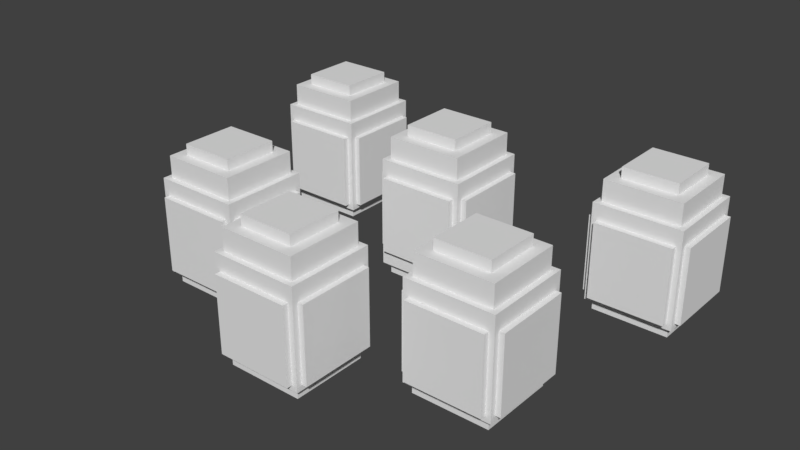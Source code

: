 # Source: Exeggcute.blend  (saved by Blender 2.77.0; exported with 4.5.12 LTS)
import bpy
from mathutils import Matrix  # noqa: F401  (used for matrix-valued properties, if any)

bpy.ops.wm.read_factory_settings(use_empty=True)
scene = bpy.context.scene
scene.name = 'Scene'

# ---- collections
col_collection_1 = bpy.data.collections.new('Collection 1'); scene.collection.children.link(col_collection_1)

# ---- world
world_world = bpy.data.worlds.new('World'); scene.world = world_world
world_world.color = (0.05088, 0.05088, 0.05088)
world_world.use_sun_shadow = False
world_world.sun_shadow_jitter_overblur = 0.0
world_world.cycles.sampling_method = 'MANUAL'

# ---- meshes
me_rear_eggbottom = bpy.data.meshes.new('Rear eggbottom')
me_rear_eggbottom.from_pydata([(0.2188, -0.03125, -0.2188), (-0.2188, -0.03125, -0.2188), (-0.2188, 0.03125, -0.2188), (0.2188, 0.03125, -0.2188), (-0.2188, -0.03125, 0.2188), (0.2188, -0.03125, 0.2188), (0.2188, 0.03125, 0.2188), (-0.2188, 0.03125, 0.2188)], [], [(0, 1, 2, 3), (4, 5, 6, 7), (3, 2, 7, 6), (5, 4, 1, 0), (5, 0, 3, 6), (1, 4, 7, 2)])
_uv = me_rear_eggbottom.uv_layers.new(name='UVMap')
_uv.uv.foreach_set('vector', [0.6406, 0.875, 0.75, 0.875, 0.75, 0.8906, 0.6406, 0.8906, 0.8594, 0.875, 0.9688, 0.875, 0.9688, 0.8906, 0.8594, 0.8906, 0.6406, 0.8906, 0.75, 0.8906, 0.75, 1.0, 0.6406, 1.0, 0.75, 0.8906, 0.8594, 0.8906, 0.8594, 1.0, 0.75, 1.0, 0.5312, 0.875, 0.6406, 0.875, 0.6406, 0.8906, 0.5312, 0.8906, 0.75, 0.875, 0.8594, 0.875, 0.8594, 0.8906, 0.75, 0.8906])
me_rear_eggbottom.use_remesh_preserve_volume = False
me_rear_eggbottom.use_remesh_preserve_attributes = False
me_rear_eggbottom.use_mirror_vertex_groups = False
me_rear_eggbottom.update()
me_rear_side_back = bpy.data.meshes.new('Rear side back')
me_rear_side_back.from_pydata([(0.2188, -0.2188, -0.03125), (-0.2188, -0.2188, -0.03125), (-0.2188, 0.2188, -0.03125), (0.2188, 0.2188, -0.03125), (-0.2188, -0.2188, 0.03125), (0.2188, -0.2188, 0.03125), (0.2188, 0.2188, 0.03125), (-0.2188, 0.2188, 0.03125)], [], [(0, 1, 2, 3), (4, 5, 6, 7), (3, 2, 7, 6), (5, 4, 1, 0), (5, 0, 3, 6), (1, 4, 7, 2)])
_uv = me_rear_side_back.uv_layers.new(name='UVMap')
_uv.uv.foreach_set('vector', [0.2656, 0.3594, 0.375, 0.3594, 0.375, 0.4688, 0.2656, 0.4688, 0.3906, 0.3594, 0.5, 0.3594, 0.5, 0.4688, 0.3906, 0.4688, 0.2656, 0.4688, 0.375, 0.4688, 0.375, 0.4844, 0.2656, 0.4844, 0.375, 0.4688, 0.4844, 0.4688, 0.4844, 0.4844, 0.375, 0.4844, 0.25, 0.3594, 0.2656, 0.3594, 0.2656, 0.4688, 0.25, 0.4688, 0.375, 0.3594, 0.3906, 0.3594, 0.3906, 0.4688, 0.375, 0.4688])
me_rear_side_back.use_remesh_preserve_volume = False
me_rear_side_back.use_remesh_preserve_attributes = False
me_rear_side_back.use_mirror_vertex_groups = False
me_rear_side_back.update()
me_rear_rear_side_l = bpy.data.meshes.new('Rear rear side L')
me_rear_rear_side_l.from_pydata([(0.03125, -0.2188, -0.2188), (-0.03125, -0.2188, -0.2188), (-0.03125, 0.2188, -0.2188), (0.03125, 0.2188, -0.2188), (-0.03125, -0.2188, 0.2188), (0.03125, -0.2188, 0.2188), (0.03125, 0.2188, 0.2188), (-0.03125, 0.2188, 0.2188)], [], [(0, 1, 2, 3), (4, 5, 6, 7), (3, 2, 7, 6), (5, 4, 1, 0), (5, 0, 3, 6), (1, 4, 7, 2)])
_uv = me_rear_rear_side_l.uv_layers.new(name='UVMap')
_uv.uv.foreach_set('vector', [0.1094, 0.2656, 0.125, 0.2656, 0.125, 0.375, 0.1094, 0.375, 0.2344, 0.2656, 0.25, 0.2656, 0.25, 0.375, 0.2344, 0.375, 0.1094, 0.375, 0.125, 0.375, 0.125, 0.4844, 0.1094, 0.4844, 0.125, 0.375, 0.1406, 0.375, 0.1406, 0.4844, 0.125, 0.4844, 0.0, 0.2656, 0.1094, 0.2656, 0.1094, 0.375, 0.0, 0.375, 0.125, 0.2656, 0.2344, 0.2656, 0.2344, 0.375, 0.125, 0.375])
me_rear_rear_side_l.use_remesh_preserve_volume = False
me_rear_rear_side_l.use_remesh_preserve_attributes = False
me_rear_rear_side_l.use_mirror_vertex_groups = False
me_rear_rear_side_l.update()
me_rear_rear_face = bpy.data.meshes.new('Rear rear face')
me_rear_rear_face.from_pydata([(0.2188, -0.2188, -0.03125), (-0.2188, -0.2188, -0.03125), (-0.2188, 0.2188, -0.03125), (0.2188, 0.2188, -0.03125), (-0.2188, -0.2188, 0.03125), (0.2188, -0.2188, 0.03125), (0.2188, 0.2188, 0.03125), (-0.2188, 0.2188, 0.03125)], [], [(0, 1, 2, 3), (4, 5, 6, 7), (3, 2, 7, 6), (5, 4, 1, 0), (5, 0, 3, 6), (1, 4, 7, 2)])
_uv = me_rear_rear_face.uv_layers.new(name='UVMap')
_uv.uv.foreach_set('vector', [0.5156, 0.1094, 0.625, 0.1094, 0.625, 0.2188, 0.5156, 0.2188, 0.6406, 0.1094, 0.75, 0.1094, 0.75, 0.2188, 0.6406, 0.2188, 0.5156, 0.2188, 0.625, 0.2188, 0.625, 0.2344, 0.5156, 0.2344, 0.625, 0.2188, 0.7344, 0.2188, 0.7344, 0.2344, 0.625, 0.2344, 0.5, 0.1094, 0.5156, 0.1094, 0.5156, 0.2188, 0.5, 0.2188, 0.625, 0.1094, 0.6406, 0.1094, 0.6406, 0.2188, 0.625, 0.2188])
me_rear_rear_face.use_remesh_preserve_volume = False
me_rear_rear_face.use_remesh_preserve_attributes = False
me_rear_rear_face.use_mirror_vertex_groups = False
me_rear_rear_face.update()
me_rear_egg_top = bpy.data.meshes.new('Rear egg top')
me_rear_egg_top.from_pydata([(0.2188, -0.0625, -0.2188), (-0.2188, -0.0625, -0.2188), (-0.2188, 0.0625, -0.2188), (0.2188, 0.0625, -0.2188), (-0.2188, -0.0625, 0.2188), (0.2188, -0.0625, 0.2188), (0.2188, 0.0625, 0.2188), (-0.2188, 0.0625, 0.2188)], [], [(0, 1, 2, 3), (4, 5, 6, 7), (3, 2, 7, 6), (5, 4, 1, 0), (5, 0, 3, 6), (1, 4, 7, 2)])
_uv = me_rear_egg_top.uv_layers.new(name='UVMap')
_uv.uv.foreach_set('vector', [0.1094, 0.5781, 0.2188, 0.5781, 0.2188, 0.6094, 0.1094, 0.6094, 0.3281, 0.5781, 0.4375, 0.5781, 0.4375, 0.6094, 0.3281, 0.6094, 0.1094, 0.6094, 0.2188, 0.6094, 0.2188, 0.7188, 0.1094, 0.7188, 0.2188, 0.6094, 0.3281, 0.6094, 0.3281, 0.7188, 0.2188, 0.7188, 0.0, 0.5781, 0.1094, 0.5781, 0.1094, 0.6094, 0.0, 0.6094, 0.2188, 0.5781, 0.3281, 0.5781, 0.3281, 0.6094, 0.2188, 0.6094])
me_rear_egg_top.use_remesh_preserve_volume = False
me_rear_egg_top.use_remesh_preserve_attributes = False
me_rear_egg_top.use_mirror_vertex_groups = False
me_rear_egg_top.update()
me_rear_egg_part = bpy.data.meshes.new('Rear egg part')
me_rear_egg_part.from_pydata([(0.25, -0.2812, -0.25), (-0.25, -0.2812, -0.25), (-0.25, 0.2812, -0.25), (0.25, 0.2812, -0.25), (-0.25, -0.2812, 0.25), (0.25, -0.2812, 0.25), (0.25, 0.2812, 0.25), (-0.25, 0.2812, 0.25)], [], [(0, 1, 2, 3), (4, 5, 6, 7), (3, 2, 7, 6), (5, 4, 1, 0), (5, 0, 3, 6), (1, 4, 7, 2)])
_uv = me_rear_egg_part.uv_layers.new(name='UVMap')
_uv.uv.foreach_set('vector', [0.125, 0.0, 0.25, 0.0, 0.25, 0.1406, 0.125, 0.1406, 0.375, 0.0, 0.5, 0.0, 0.5, 0.1406, 0.375, 0.1406, 0.125, 0.1406, 0.25, 0.1406, 0.25, 0.2656, 0.125, 0.2656, 0.25, 0.1406, 0.375, 0.1406, 0.375, 0.2656, 0.25, 0.2656, 0.0, 0.0, 0.125, 0.0, 0.125, 0.1406, 0.0, 0.1406, 0.25, 0.0, 0.375, 0.0, 0.375, 0.1406, 0.25, 0.1406])
me_rear_egg_part.use_remesh_preserve_volume = False
me_rear_egg_part.use_remesh_preserve_attributes = False
me_rear_egg_part.use_mirror_vertex_groups = False
me_rear_egg_part.update()
me_rear_side_r = bpy.data.meshes.new('Rear side R')
me_rear_side_r.from_pydata([(0.03125, -0.2188, -0.2188), (-0.03125, -0.2188, -0.2188), (-0.03125, 0.2188, -0.2188), (0.03125, 0.2188, -0.2188), (-0.03125, -0.2188, 0.2188), (0.03125, -0.2188, 0.2188), (0.03125, 0.2188, 0.2188), (-0.03125, 0.2188, 0.2188)], [], [(0, 1, 2, 3), (4, 5, 6, 7), (3, 2, 7, 6), (5, 4, 1, 0), (5, 0, 3, 6), (1, 4, 7, 2)])
_uv = me_rear_side_r.uv_layers.new(name='UVMap')
_uv.uv.foreach_set('vector', [0.1094, 0.2656, 0.125, 0.2656, 0.125, 0.375, 0.1094, 0.375, 0.2344, 0.2656, 0.25, 0.2656, 0.25, 0.375, 0.2344, 0.375, 0.1094, 0.375, 0.125, 0.375, 0.125, 0.4844, 0.1094, 0.4844, 0.125, 0.375, 0.1406, 0.375, 0.1406, 0.4844, 0.125, 0.4844, 0.0, 0.2656, 0.1094, 0.2656, 0.1094, 0.375, 0.0, 0.375, 0.125, 0.2656, 0.2344, 0.2656, 0.2344, 0.375, 0.125, 0.375])
me_rear_side_r.use_remesh_preserve_volume = False
me_rear_side_r.use_remesh_preserve_attributes = False
me_rear_side_r.use_mirror_vertex_groups = False
me_rear_side_r.update()
me_rear_top_1 = bpy.data.meshes.new('Rear top 1')
me_rear_top_1.from_pydata([(0.1562, -0.03125, -0.1562), (-0.1562, -0.03125, -0.1562), (-0.1562, 0.03125, -0.1562), (0.1562, 0.03125, -0.1562), (-0.1562, -0.03125, 0.1562), (0.1562, -0.03125, 0.1562), (0.1562, 0.03125, 0.1562), (-0.1562, 0.03125, 0.1562)], [], [(0, 1, 2, 3), (4, 5, 6, 7), (3, 2, 7, 6), (5, 4, 1, 0), (5, 0, 3, 6), (1, 4, 7, 2)])
_uv = me_rear_top_1.uv_layers.new(name='UVMap')
_uv.uv.foreach_set('vector', [0.07812, 0.4844, 0.1562, 0.4844, 0.1562, 0.5, 0.07812, 0.5, 0.2344, 0.4844, 0.3125, 0.4844, 0.3125, 0.5, 0.2344, 0.5, 0.07812, 0.5, 0.1562, 0.5, 0.1562, 0.5781, 0.07812, 0.5781, 0.1562, 0.5, 0.2344, 0.5, 0.2344, 0.5781, 0.1562, 0.5781, 0.0, 0.4844, 0.07812, 0.4844, 0.07812, 0.5, 0.0, 0.5, 0.1562, 0.4844, 0.2344, 0.4844, 0.2344, 0.5, 0.1562, 0.5])
me_rear_top_1.use_remesh_preserve_volume = False
me_rear_top_1.use_remesh_preserve_attributes = False
me_rear_top_1.use_mirror_vertex_groups = False
me_rear_top_1.update()
me_broken_eggbottom = bpy.data.meshes.new('Broken eggbottom')
me_broken_eggbottom.from_pydata([(0.2188, -0.03125, -0.2188), (-0.2188, -0.03125, -0.2188), (-0.2188, 0.03125, -0.2188), (0.2188, 0.03125, -0.2188), (-0.2188, -0.03125, 0.2188), (0.2188, -0.03125, 0.2188), (0.2188, 0.03125, 0.2188), (-0.2188, 0.03125, 0.2188)], [], [(0, 1, 2, 3), (4, 5, 6, 7), (3, 2, 7, 6), (5, 4, 1, 0), (5, 0, 3, 6), (1, 4, 7, 2)])
_uv = me_broken_eggbottom.uv_layers.new(name='UVMap')
_uv.uv.foreach_set('vector', [0.6406, 0.875, 0.75, 0.875, 0.75, 0.8906, 0.6406, 0.8906, 0.8594, 0.875, 0.9688, 0.875, 0.9688, 0.8906, 0.8594, 0.8906, 0.6406, 0.8906, 0.75, 0.8906, 0.75, 1.0, 0.6406, 1.0, 0.75, 0.8906, 0.8594, 0.8906, 0.8594, 1.0, 0.75, 1.0, 0.5312, 0.875, 0.6406, 0.875, 0.6406, 0.8906, 0.5312, 0.8906, 0.75, 0.875, 0.8594, 0.875, 0.8594, 0.8906, 0.75, 0.8906])
me_broken_eggbottom.use_remesh_preserve_volume = False
me_broken_eggbottom.use_remesh_preserve_attributes = False
me_broken_eggbottom.use_mirror_vertex_groups = False
me_broken_eggbottom.update()
me_broken_side_l = bpy.data.meshes.new('Broken side L')
me_broken_side_l.from_pydata([(0.03125, -0.2188, -0.2188), (-0.03125, -0.2188, -0.2188), (-0.03125, 0.2188, -0.2188), (0.03125, 0.2188, -0.2188), (-0.03125, -0.2188, 0.2188), (0.03125, -0.2188, 0.2188), (0.03125, 0.2188, 0.2188), (-0.03125, 0.2188, 0.2188)], [], [(0, 1, 2, 3), (4, 5, 6, 7), (3, 2, 7, 6), (5, 4, 1, 0), (5, 0, 3, 6), (1, 4, 7, 2)])
_uv = me_broken_side_l.uv_layers.new(name='UVMap')
_uv.uv.foreach_set('vector', [0.1094, 0.2656, 0.125, 0.2656, 0.125, 0.375, 0.1094, 0.375, 0.2344, 0.2656, 0.25, 0.2656, 0.25, 0.375, 0.2344, 0.375, 0.1094, 0.375, 0.125, 0.375, 0.125, 0.4844, 0.1094, 0.4844, 0.125, 0.375, 0.1406, 0.375, 0.1406, 0.4844, 0.125, 0.4844, 0.0, 0.2656, 0.1094, 0.2656, 0.1094, 0.375, 0.0, 0.375, 0.125, 0.2656, 0.2344, 0.2656, 0.2344, 0.375, 0.125, 0.375])
me_broken_side_l.use_remesh_preserve_volume = False
me_broken_side_l.use_remesh_preserve_attributes = False
me_broken_side_l.use_mirror_vertex_groups = False
me_broken_side_l.update()
me_broken_face = bpy.data.meshes.new('Broken face')
me_broken_face.from_pydata([(0.2188, -0.2188, -0.03125), (-0.2188, -0.2188, -0.03125), (-0.2188, 0.2188, -0.03125), (0.2188, 0.2188, -0.03125), (-0.2188, -0.2188, 0.03125), (0.2188, -0.2188, 0.03125), (0.2188, 0.2188, 0.03125), (-0.2188, 0.2188, 0.03125)], [], [(0, 1, 2, 3), (4, 5, 6, 7), (3, 2, 7, 6), (5, 4, 1, 0), (5, 0, 3, 6), (1, 4, 7, 2)])
_uv = me_broken_face.uv_layers.new(name='UVMap')
_uv.uv.foreach_set('vector', [0.5156, 0.3594, 0.625, 0.3594, 0.625, 0.4688, 0.5156, 0.4688, 0.6406, 0.3594, 0.75, 0.3594, 0.75, 0.4688, 0.6406, 0.4688, 0.5156, 0.4688, 0.625, 0.4688, 0.625, 0.4844, 0.5156, 0.4844, 0.625, 0.4688, 0.7344, 0.4688, 0.7344, 0.4844, 0.625, 0.4844, 0.5, 0.3594, 0.5156, 0.3594, 0.5156, 0.4688, 0.5, 0.4688, 0.625, 0.3594, 0.6406, 0.3594, 0.6406, 0.4688, 0.625, 0.4688])
me_broken_face.use_remesh_preserve_volume = False
me_broken_face.use_remesh_preserve_attributes = False
me_broken_face.use_mirror_vertex_groups = False
me_broken_face.update()
me_broken_egg_part = bpy.data.meshes.new('Broken egg part')
me_broken_egg_part.from_pydata([(0.25, -0.2812, -0.25), (-0.25, -0.2812, -0.25), (-0.25, 0.2812, -0.25), (0.25, 0.2812, -0.25), (-0.25, -0.2812, 0.25), (0.25, -0.2812, 0.25), (0.25, 0.2812, 0.25), (-0.25, 0.2812, 0.25)], [], [(0, 1, 2, 3), (4, 5, 6, 7), (3, 2, 7, 6), (5, 4, 1, 0), (5, 0, 3, 6), (1, 4, 7, 2)])
_uv = me_broken_egg_part.uv_layers.new(name='UVMap')
_uv.uv.foreach_set('vector', [0.125, 0.0, 0.25, 0.0, 0.25, 0.1406, 0.125, 0.1406, 0.375, 0.0, 0.5, 0.0, 0.5, 0.1406, 0.375, 0.1406, 0.125, 0.1406, 0.25, 0.1406, 0.25, 0.2656, 0.125, 0.2656, 0.25, 0.1406, 0.375, 0.1406, 0.375, 0.2656, 0.25, 0.2656, 0.0, 0.0, 0.125, 0.0, 0.125, 0.1406, 0.0, 0.1406, 0.25, 0.0, 0.375, 0.0, 0.375, 0.1406, 0.25, 0.1406])
me_broken_egg_part.use_remesh_preserve_volume = False
me_broken_egg_part.use_remesh_preserve_attributes = False
me_broken_egg_part.use_mirror_vertex_groups = False
me_broken_egg_part.update()
me_broken_egg_top = bpy.data.meshes.new('Broken egg top')
me_broken_egg_top.from_pydata([(0.2188, -0.0625, -0.2188), (-0.2188, -0.0625, -0.2188), (-0.2188, 0.0625, -0.2188), (0.2188, 0.0625, -0.2188), (-0.2188, -0.0625, 0.2188), (0.2188, -0.0625, 0.2188), (0.2188, 0.0625, 0.2188), (-0.2188, 0.0625, 0.2188)], [], [(0, 1, 2, 3), (4, 5, 6, 7), (3, 2, 7, 6), (5, 4, 1, 0), (5, 0, 3, 6), (1, 4, 7, 2)])
_uv = me_broken_egg_top.uv_layers.new(name='UVMap')
_uv.uv.foreach_set('vector', [0.1094, 0.5781, 0.2188, 0.5781, 0.2188, 0.6094, 0.1094, 0.6094, 0.3281, 0.5781, 0.4375, 0.5781, 0.4375, 0.6094, 0.3281, 0.6094, 0.1094, 0.6094, 0.2188, 0.6094, 0.2188, 0.7188, 0.1094, 0.7188, 0.2188, 0.6094, 0.3281, 0.6094, 0.3281, 0.7188, 0.2188, 0.7188, 0.0, 0.5781, 0.1094, 0.5781, 0.1094, 0.6094, 0.0, 0.6094, 0.2188, 0.5781, 0.3281, 0.5781, 0.3281, 0.6094, 0.2188, 0.6094])
me_broken_egg_top.use_remesh_preserve_volume = False
me_broken_egg_top.use_remesh_preserve_attributes = False
me_broken_egg_top.use_mirror_vertex_groups = False
me_broken_egg_top.update()
me_broken_side_r = bpy.data.meshes.new('Broken side R')
me_broken_side_r.from_pydata([(0.03125, -0.2188, -0.2188), (-0.03125, -0.2188, -0.2188), (-0.03125, 0.2188, -0.2188), (0.03125, 0.2188, -0.2188), (-0.03125, -0.2188, 0.2188), (0.03125, -0.2188, 0.2188), (0.03125, 0.2188, 0.2188), (-0.03125, 0.2188, 0.2188)], [], [(0, 1, 2, 3), (4, 5, 6, 7), (3, 2, 7, 6), (5, 4, 1, 0), (5, 0, 3, 6), (1, 4, 7, 2)])
_uv = me_broken_side_r.uv_layers.new(name='UVMap')
_uv.uv.foreach_set('vector', [0.1094, 0.2656, 0.125, 0.2656, 0.125, 0.375, 0.1094, 0.375, 0.2344, 0.2656, 0.25, 0.2656, 0.25, 0.375, 0.2344, 0.375, 0.1094, 0.375, 0.125, 0.375, 0.125, 0.4844, 0.1094, 0.4844, 0.125, 0.375, 0.1406, 0.375, 0.1406, 0.4844, 0.125, 0.4844, 0.0, 0.2656, 0.1094, 0.2656, 0.1094, 0.375, 0.0, 0.375, 0.125, 0.2656, 0.2344, 0.2656, 0.2344, 0.375, 0.125, 0.375])
me_broken_side_r.use_remesh_preserve_volume = False
me_broken_side_r.use_remesh_preserve_attributes = False
me_broken_side_r.use_mirror_vertex_groups = False
me_broken_side_r.update()
me_broken_side_back = bpy.data.meshes.new('Broken side back')
me_broken_side_back.from_pydata([(0.2188, -0.2188, -0.03125), (-0.2188, -0.2188, -0.03125), (-0.2188, 0.2188, -0.03125), (0.2188, 0.2188, -0.03125), (-0.2188, -0.2188, 0.03125), (0.2188, -0.2188, 0.03125), (0.2188, 0.2188, 0.03125), (-0.2188, 0.2188, 0.03125)], [], [(0, 1, 2, 3), (4, 5, 6, 7), (3, 2, 7, 6), (5, 4, 1, 0), (5, 0, 3, 6), (1, 4, 7, 2)])
_uv = me_broken_side_back.uv_layers.new(name='UVMap')
_uv.uv.foreach_set('vector', [0.2656, 0.3594, 0.375, 0.3594, 0.375, 0.4688, 0.2656, 0.4688, 0.3906, 0.3594, 0.5, 0.3594, 0.5, 0.4688, 0.3906, 0.4688, 0.2656, 0.4688, 0.375, 0.4688, 0.375, 0.4844, 0.2656, 0.4844, 0.375, 0.4688, 0.4844, 0.4688, 0.4844, 0.4844, 0.375, 0.4844, 0.25, 0.3594, 0.2656, 0.3594, 0.2656, 0.4688, 0.25, 0.4688, 0.375, 0.3594, 0.3906, 0.3594, 0.3906, 0.4688, 0.375, 0.4688])
me_broken_side_back.use_remesh_preserve_volume = False
me_broken_side_back.use_remesh_preserve_attributes = False
me_broken_side_back.use_mirror_vertex_groups = False
me_broken_side_back.update()
me_broken_top_1 = bpy.data.meshes.new('Broken top 1')
me_broken_top_1.from_pydata([(0.1562, -0.03125, -0.1562), (-0.1562, -0.03125, -0.1562), (-0.1562, 0.03125, -0.1562), (0.1562, 0.03125, -0.1562), (-0.1562, -0.03125, 0.1562), (0.1562, -0.03125, 0.1562), (0.1562, 0.03125, 0.1562), (-0.1562, 0.03125, 0.1562)], [], [(0, 1, 2, 3), (4, 5, 6, 7), (3, 2, 7, 6), (5, 4, 1, 0), (5, 0, 3, 6), (1, 4, 7, 2)])
_uv = me_broken_top_1.uv_layers.new(name='UVMap')
_uv.uv.foreach_set('vector', [0.4219, 0.4844, 0.5, 0.4844, 0.5, 0.5, 0.4219, 0.5, 0.5781, 0.4844, 0.6562, 0.4844, 0.6562, 0.5, 0.5781, 0.5, 0.4219, 0.5, 0.5, 0.5, 0.5, 0.5781, 0.4219, 0.5781, 0.5, 0.5, 0.5781, 0.5, 0.5781, 0.5781, 0.5, 0.5781, 0.3438, 0.4844, 0.4219, 0.4844, 0.4219, 0.5, 0.3438, 0.5, 0.5, 0.4844, 0.5781, 0.4844, 0.5781, 0.5, 0.5, 0.5])
me_broken_top_1.use_remesh_preserve_volume = False
me_broken_top_1.use_remesh_preserve_attributes = False
me_broken_top_1.use_mirror_vertex_groups = False
me_broken_top_1.update()
me_left_eggbottom = bpy.data.meshes.new('Left eggbottom')
me_left_eggbottom.from_pydata([(0.2188, -0.03125, -0.2188), (-0.2188, -0.03125, -0.2188), (-0.2188, 0.03125, -0.2188), (0.2188, 0.03125, -0.2188), (-0.2188, -0.03125, 0.2188), (0.2188, -0.03125, 0.2188), (0.2188, 0.03125, 0.2188), (-0.2188, 0.03125, 0.2188)], [], [(0, 1, 2, 3), (4, 5, 6, 7), (3, 2, 7, 6), (5, 4, 1, 0), (5, 0, 3, 6), (1, 4, 7, 2)])
_uv = me_left_eggbottom.uv_layers.new(name='UVMap')
_uv.uv.foreach_set('vector', [0.6406, 0.875, 0.75, 0.875, 0.75, 0.8906, 0.6406, 0.8906, 0.8594, 0.875, 0.9688, 0.875, 0.9688, 0.8906, 0.8594, 0.8906, 0.6406, 0.8906, 0.75, 0.8906, 0.75, 1.0, 0.6406, 1.0, 0.75, 0.8906, 0.8594, 0.8906, 0.8594, 1.0, 0.75, 1.0, 0.5312, 0.875, 0.6406, 0.875, 0.6406, 0.8906, 0.5312, 0.8906, 0.75, 0.875, 0.8594, 0.875, 0.8594, 0.8906, 0.75, 0.8906])
me_left_eggbottom.use_remesh_preserve_volume = False
me_left_eggbottom.use_remesh_preserve_attributes = False
me_left_eggbottom.use_mirror_vertex_groups = False
me_left_eggbottom.update()
me_left_top_1 = bpy.data.meshes.new('Left top 1')
me_left_top_1.from_pydata([(0.1562, -0.03125, -0.1562), (-0.1562, -0.03125, -0.1562), (-0.1562, 0.03125, -0.1562), (0.1562, 0.03125, -0.1562), (-0.1562, -0.03125, 0.1562), (0.1562, -0.03125, 0.1562), (0.1562, 0.03125, 0.1562), (-0.1562, 0.03125, 0.1562)], [], [(0, 1, 2, 3), (4, 5, 6, 7), (3, 2, 7, 6), (5, 4, 1, 0), (5, 0, 3, 6), (1, 4, 7, 2)])
_uv = me_left_top_1.uv_layers.new(name='UVMap')
_uv.uv.foreach_set('vector', [0.07812, 0.4844, 0.1562, 0.4844, 0.1562, 0.5, 0.07812, 0.5, 0.2344, 0.4844, 0.3125, 0.4844, 0.3125, 0.5, 0.2344, 0.5, 0.07812, 0.5, 0.1562, 0.5, 0.1562, 0.5781, 0.07812, 0.5781, 0.1562, 0.5, 0.2344, 0.5, 0.2344, 0.5781, 0.1562, 0.5781, 0.0, 0.4844, 0.07812, 0.4844, 0.07812, 0.5, 0.0, 0.5, 0.1562, 0.4844, 0.2344, 0.4844, 0.2344, 0.5, 0.1562, 0.5])
me_left_top_1.use_remesh_preserve_volume = False
me_left_top_1.use_remesh_preserve_attributes = False
me_left_top_1.use_mirror_vertex_groups = False
me_left_top_1.update()
me_left_side_l = bpy.data.meshes.new('Left side L')
me_left_side_l.from_pydata([(0.03125, -0.2188, -0.2188), (-0.03125, -0.2188, -0.2188), (-0.03125, 0.2188, -0.2188), (0.03125, 0.2188, -0.2188), (-0.03125, -0.2188, 0.2188), (0.03125, -0.2188, 0.2188), (0.03125, 0.2188, 0.2188), (-0.03125, 0.2188, 0.2188)], [], [(0, 1, 2, 3), (4, 5, 6, 7), (3, 2, 7, 6), (5, 4, 1, 0), (5, 0, 3, 6), (1, 4, 7, 2)])
_uv = me_left_side_l.uv_layers.new(name='UVMap')
_uv.uv.foreach_set('vector', [0.1094, 0.2656, 0.125, 0.2656, 0.125, 0.375, 0.1094, 0.375, 0.2344, 0.2656, 0.25, 0.2656, 0.25, 0.375, 0.2344, 0.375, 0.1094, 0.375, 0.125, 0.375, 0.125, 0.4844, 0.1094, 0.4844, 0.125, 0.375, 0.1406, 0.375, 0.1406, 0.4844, 0.125, 0.4844, 0.0, 0.2656, 0.1094, 0.2656, 0.1094, 0.375, 0.0, 0.375, 0.125, 0.2656, 0.2344, 0.2656, 0.2344, 0.375, 0.125, 0.375])
me_left_side_l.use_remesh_preserve_volume = False
me_left_side_l.use_remesh_preserve_attributes = False
me_left_side_l.use_mirror_vertex_groups = False
me_left_side_l.update()
me_left_back = bpy.data.meshes.new('Left back')
me_left_back.from_pydata([(0.2188, -0.2188, -0.03125), (-0.2188, -0.2188, -0.03125), (-0.2188, 0.2188, -0.03125), (0.2188, 0.2188, -0.03125), (-0.2188, -0.2188, 0.03125), (0.2188, -0.2188, 0.03125), (0.2188, 0.2188, 0.03125), (-0.2188, 0.2188, 0.03125)], [], [(0, 1, 2, 3), (4, 5, 6, 7), (3, 2, 7, 6), (5, 4, 1, 0), (5, 0, 3, 6), (1, 4, 7, 2)])
_uv = me_left_back.uv_layers.new(name='UVMap')
_uv.uv.foreach_set('vector', [0.2656, 0.3594, 0.375, 0.3594, 0.375, 0.4688, 0.2656, 0.4688, 0.3906, 0.3594, 0.5, 0.3594, 0.5, 0.4688, 0.3906, 0.4688, 0.2656, 0.4688, 0.375, 0.4688, 0.375, 0.4844, 0.2656, 0.4844, 0.375, 0.4688, 0.4844, 0.4688, 0.4844, 0.4844, 0.375, 0.4844, 0.25, 0.3594, 0.2656, 0.3594, 0.2656, 0.4688, 0.25, 0.4688, 0.375, 0.3594, 0.3906, 0.3594, 0.3906, 0.4688, 0.375, 0.4688])
me_left_back.use_remesh_preserve_volume = False
me_left_back.use_remesh_preserve_attributes = False
me_left_back.use_mirror_vertex_groups = False
me_left_back.update()
me_left_egg_top = bpy.data.meshes.new('Left egg top')
me_left_egg_top.from_pydata([(0.2188, -0.0625, -0.2188), (-0.2188, -0.0625, -0.2188), (-0.2188, 0.0625, -0.2188), (0.2188, 0.0625, -0.2188), (-0.2188, -0.0625, 0.2188), (0.2188, -0.0625, 0.2188), (0.2188, 0.0625, 0.2188), (-0.2188, 0.0625, 0.2188)], [], [(0, 1, 2, 3), (4, 5, 6, 7), (3, 2, 7, 6), (5, 4, 1, 0), (5, 0, 3, 6), (1, 4, 7, 2)])
_uv = me_left_egg_top.uv_layers.new(name='UVMap')
_uv.uv.foreach_set('vector', [0.1094, 0.5781, 0.2188, 0.5781, 0.2188, 0.6094, 0.1094, 0.6094, 0.3281, 0.5781, 0.4375, 0.5781, 0.4375, 0.6094, 0.3281, 0.6094, 0.1094, 0.6094, 0.2188, 0.6094, 0.2188, 0.7188, 0.1094, 0.7188, 0.2188, 0.6094, 0.3281, 0.6094, 0.3281, 0.7188, 0.2188, 0.7188, 0.0, 0.5781, 0.1094, 0.5781, 0.1094, 0.6094, 0.0, 0.6094, 0.2188, 0.5781, 0.3281, 0.5781, 0.3281, 0.6094, 0.2188, 0.6094])
me_left_egg_top.use_remesh_preserve_volume = False
me_left_egg_top.use_remesh_preserve_attributes = False
me_left_egg_top.use_mirror_vertex_groups = False
me_left_egg_top.update()
me_left_face = bpy.data.meshes.new('Left face')
me_left_face.from_pydata([(0.2188, -0.2188, -0.03125), (-0.2188, -0.2188, -0.03125), (-0.2188, 0.2188, -0.03125), (0.2188, 0.2188, -0.03125), (-0.2188, -0.2188, 0.03125), (0.2188, -0.2188, 0.03125), (0.2188, 0.2188, 0.03125), (-0.2188, 0.2188, 0.03125)], [], [(0, 1, 2, 3), (4, 5, 6, 7), (3, 2, 7, 6), (5, 4, 1, 0), (5, 0, 3, 6), (1, 4, 7, 2)])
_uv = me_left_face.uv_layers.new(name='UVMap')
_uv.uv.foreach_set('vector', [0.7656, 0.2344, 0.875, 0.2344, 0.875, 0.3438, 0.7656, 0.3438, 0.8906, 0.2344, 1.0, 0.2344, 1.0, 0.3438, 0.8906, 0.3438, 0.7656, 0.3438, 0.875, 0.3438, 0.875, 0.3594, 0.7656, 0.3594, 0.875, 0.3438, 0.9844, 0.3438, 0.9844, 0.3594, 0.875, 0.3594, 0.75, 0.2344, 0.7656, 0.2344, 0.7656, 0.3438, 0.75, 0.3438, 0.875, 0.2344, 0.8906, 0.2344, 0.8906, 0.3438, 0.875, 0.3438])
me_left_face.use_remesh_preserve_volume = False
me_left_face.use_remesh_preserve_attributes = False
me_left_face.use_mirror_vertex_groups = False
me_left_face.update()
me_left_egg_part = bpy.data.meshes.new('Left egg part')
me_left_egg_part.from_pydata([(0.25, -0.2812, -0.25), (-0.25, -0.2812, -0.25), (-0.25, 0.2812, -0.25), (0.25, 0.2812, -0.25), (-0.25, -0.2812, 0.25), (0.25, -0.2812, 0.25), (0.25, 0.2812, 0.25), (-0.25, 0.2812, 0.25)], [], [(0, 1, 2, 3), (4, 5, 6, 7), (3, 2, 7, 6), (5, 4, 1, 0), (5, 0, 3, 6), (1, 4, 7, 2)])
_uv = me_left_egg_part.uv_layers.new(name='UVMap')
_uv.uv.foreach_set('vector', [0.125, 0.0, 0.25, 0.0, 0.25, 0.1406, 0.125, 0.1406, 0.375, 0.0, 0.5, 0.0, 0.5, 0.1406, 0.375, 0.1406, 0.125, 0.1406, 0.25, 0.1406, 0.25, 0.2656, 0.125, 0.2656, 0.25, 0.1406, 0.375, 0.1406, 0.375, 0.2656, 0.25, 0.2656, 0.0, 0.0, 0.125, 0.0, 0.125, 0.1406, 0.0, 0.1406, 0.25, 0.0, 0.375, 0.0, 0.375, 0.1406, 0.25, 0.1406])
me_left_egg_part.use_remesh_preserve_volume = False
me_left_egg_part.use_remesh_preserve_attributes = False
me_left_egg_part.use_mirror_vertex_groups = False
me_left_egg_part.update()
me_left_side_r = bpy.data.meshes.new('Left side R')
me_left_side_r.from_pydata([(0.03125, -0.2188, -0.2188), (-0.03125, -0.2188, -0.2188), (-0.03125, 0.2188, -0.2188), (0.03125, 0.2188, -0.2188), (-0.03125, -0.2188, 0.2188), (0.03125, -0.2188, 0.2188), (0.03125, 0.2188, 0.2188), (-0.03125, 0.2188, 0.2188)], [], [(0, 1, 2, 3), (4, 5, 6, 7), (3, 2, 7, 6), (5, 4, 1, 0), (5, 0, 3, 6), (1, 4, 7, 2)])
_uv = me_left_side_r.uv_layers.new(name='UVMap')
_uv.uv.foreach_set('vector', [0.1094, 0.2656, 0.125, 0.2656, 0.125, 0.375, 0.1094, 0.375, 0.2344, 0.2656, 0.25, 0.2656, 0.25, 0.375, 0.2344, 0.375, 0.1094, 0.375, 0.125, 0.375, 0.125, 0.4844, 0.1094, 0.4844, 0.125, 0.375, 0.1406, 0.375, 0.1406, 0.4844, 0.125, 0.4844, 0.0, 0.2656, 0.1094, 0.2656, 0.1094, 0.375, 0.0, 0.375, 0.125, 0.2656, 0.2344, 0.2656, 0.2344, 0.375, 0.125, 0.375])
me_left_side_r.use_remesh_preserve_volume = False
me_left_side_r.use_remesh_preserve_attributes = False
me_left_side_r.use_mirror_vertex_groups = False
me_left_side_r.update()
me_right_eggbottom = bpy.data.meshes.new('Right eggbottom')
me_right_eggbottom.from_pydata([(0.2188, -0.03125, -0.2188), (-0.2188, -0.03125, -0.2188), (-0.2188, 0.03125, -0.2188), (0.2188, 0.03125, -0.2188), (-0.2188, -0.03125, 0.2188), (0.2188, -0.03125, 0.2188), (0.2188, 0.03125, 0.2188), (-0.2188, 0.03125, 0.2188)], [], [(0, 1, 2, 3), (4, 5, 6, 7), (3, 2, 7, 6), (5, 4, 1, 0), (5, 0, 3, 6), (1, 4, 7, 2)])
_uv = me_right_eggbottom.uv_layers.new(name='UVMap')
_uv.uv.foreach_set('vector', [0.6406, 0.875, 0.75, 0.875, 0.75, 0.8906, 0.6406, 0.8906, 0.8594, 0.875, 0.9688, 0.875, 0.9688, 0.8906, 0.8594, 0.8906, 0.6406, 0.8906, 0.75, 0.8906, 0.75, 1.0, 0.6406, 1.0, 0.75, 0.8906, 0.8594, 0.8906, 0.8594, 1.0, 0.75, 1.0, 0.5312, 0.875, 0.6406, 0.875, 0.6406, 0.8906, 0.5312, 0.8906, 0.75, 0.875, 0.8594, 0.875, 0.8594, 0.8906, 0.75, 0.8906])
me_right_eggbottom.use_remesh_preserve_volume = False
me_right_eggbottom.use_remesh_preserve_attributes = False
me_right_eggbottom.use_mirror_vertex_groups = False
me_right_eggbottom.update()
me_right_top_1 = bpy.data.meshes.new('Right top 1')
me_right_top_1.from_pydata([(0.1562, -0.03125, -0.1562), (-0.1562, -0.03125, -0.1562), (-0.1562, 0.03125, -0.1562), (0.1562, 0.03125, -0.1562), (-0.1562, -0.03125, 0.1562), (0.1562, -0.03125, 0.1562), (0.1562, 0.03125, 0.1562), (-0.1562, 0.03125, 0.1562)], [], [(0, 1, 2, 3), (4, 5, 6, 7), (3, 2, 7, 6), (5, 4, 1, 0), (5, 0, 3, 6), (1, 4, 7, 2)])
_uv = me_right_top_1.uv_layers.new(name='UVMap')
_uv.uv.foreach_set('vector', [0.07812, 0.4844, 0.1562, 0.4844, 0.1562, 0.5, 0.07812, 0.5, 0.2344, 0.4844, 0.3125, 0.4844, 0.3125, 0.5, 0.2344, 0.5, 0.07812, 0.5, 0.1562, 0.5, 0.1562, 0.5781, 0.07812, 0.5781, 0.1562, 0.5, 0.2344, 0.5, 0.2344, 0.5781, 0.1562, 0.5781, 0.0, 0.4844, 0.07812, 0.4844, 0.07812, 0.5, 0.0, 0.5, 0.1562, 0.4844, 0.2344, 0.4844, 0.2344, 0.5, 0.1562, 0.5])
me_right_top_1.use_remesh_preserve_volume = False
me_right_top_1.use_remesh_preserve_attributes = False
me_right_top_1.use_mirror_vertex_groups = False
me_right_top_1.update()
me_right_side_r = bpy.data.meshes.new('Right side R')
me_right_side_r.from_pydata([(0.03125, -0.2188, -0.2188), (-0.03125, -0.2188, -0.2188), (-0.03125, 0.2188, -0.2188), (0.03125, 0.2188, -0.2188), (-0.03125, -0.2188, 0.2188), (0.03125, -0.2188, 0.2188), (0.03125, 0.2188, 0.2188), (-0.03125, 0.2188, 0.2188)], [], [(0, 1, 2, 3), (4, 5, 6, 7), (3, 2, 7, 6), (5, 4, 1, 0), (5, 0, 3, 6), (1, 4, 7, 2)])
_uv = me_right_side_r.uv_layers.new(name='UVMap')
_uv.uv.foreach_set('vector', [0.1094, 0.2656, 0.125, 0.2656, 0.125, 0.375, 0.1094, 0.375, 0.2344, 0.2656, 0.25, 0.2656, 0.25, 0.375, 0.2344, 0.375, 0.1094, 0.375, 0.125, 0.375, 0.125, 0.4844, 0.1094, 0.4844, 0.125, 0.375, 0.1406, 0.375, 0.1406, 0.4844, 0.125, 0.4844, 0.0, 0.2656, 0.1094, 0.2656, 0.1094, 0.375, 0.0, 0.375, 0.125, 0.2656, 0.2344, 0.2656, 0.2344, 0.375, 0.125, 0.375])
me_right_side_r.use_remesh_preserve_volume = False
me_right_side_r.use_remesh_preserve_attributes = False
me_right_side_r.use_mirror_vertex_groups = False
me_right_side_r.update()
me_right_side_l = bpy.data.meshes.new('Right side L')
me_right_side_l.from_pydata([(0.03125, -0.2188, -0.2188), (-0.03125, -0.2188, -0.2188), (-0.03125, 0.2188, -0.2188), (0.03125, 0.2188, -0.2188), (-0.03125, -0.2188, 0.2188), (0.03125, -0.2188, 0.2188), (0.03125, 0.2188, 0.2188), (-0.03125, 0.2188, 0.2188)], [], [(0, 1, 2, 3), (4, 5, 6, 7), (3, 2, 7, 6), (5, 4, 1, 0), (5, 0, 3, 6), (1, 4, 7, 2)])
_uv = me_right_side_l.uv_layers.new(name='UVMap')
_uv.uv.foreach_set('vector', [0.1094, 0.2656, 0.125, 0.2656, 0.125, 0.375, 0.1094, 0.375, 0.2344, 0.2656, 0.25, 0.2656, 0.25, 0.375, 0.2344, 0.375, 0.1094, 0.375, 0.125, 0.375, 0.125, 0.4844, 0.1094, 0.4844, 0.125, 0.375, 0.1406, 0.375, 0.1406, 0.4844, 0.125, 0.4844, 0.0, 0.2656, 0.1094, 0.2656, 0.1094, 0.375, 0.0, 0.375, 0.125, 0.2656, 0.2344, 0.2656, 0.2344, 0.375, 0.125, 0.375])
me_right_side_l.use_remesh_preserve_volume = False
me_right_side_l.use_remesh_preserve_attributes = False
me_right_side_l.use_mirror_vertex_groups = False
me_right_side_l.update()
me_right_egg_top = bpy.data.meshes.new('Right egg top')
me_right_egg_top.from_pydata([(0.2188, -0.0625, -0.2188), (-0.2188, -0.0625, -0.2188), (-0.2188, 0.0625, -0.2188), (0.2188, 0.0625, -0.2188), (-0.2188, -0.0625, 0.2188), (0.2188, -0.0625, 0.2188), (0.2188, 0.0625, 0.2188), (-0.2188, 0.0625, 0.2188)], [], [(0, 1, 2, 3), (4, 5, 6, 7), (3, 2, 7, 6), (5, 4, 1, 0), (5, 0, 3, 6), (1, 4, 7, 2)])
_uv = me_right_egg_top.uv_layers.new(name='UVMap')
_uv.uv.foreach_set('vector', [0.1094, 0.5781, 0.2188, 0.5781, 0.2188, 0.6094, 0.1094, 0.6094, 0.3281, 0.5781, 0.4375, 0.5781, 0.4375, 0.6094, 0.3281, 0.6094, 0.1094, 0.6094, 0.2188, 0.6094, 0.2188, 0.7188, 0.1094, 0.7188, 0.2188, 0.6094, 0.3281, 0.6094, 0.3281, 0.7188, 0.2188, 0.7188, 0.0, 0.5781, 0.1094, 0.5781, 0.1094, 0.6094, 0.0, 0.6094, 0.2188, 0.5781, 0.3281, 0.5781, 0.3281, 0.6094, 0.2188, 0.6094])
me_right_egg_top.use_remesh_preserve_volume = False
me_right_egg_top.use_remesh_preserve_attributes = False
me_right_egg_top.use_mirror_vertex_groups = False
me_right_egg_top.update()
me_right_egg_part = bpy.data.meshes.new('Right egg part')
me_right_egg_part.from_pydata([(0.25, -0.2812, -0.25), (-0.25, -0.2812, -0.25), (-0.25, 0.2812, -0.25), (0.25, 0.2812, -0.25), (-0.25, -0.2812, 0.25), (0.25, -0.2812, 0.25), (0.25, 0.2812, 0.25), (-0.25, 0.2812, 0.25)], [], [(0, 1, 2, 3), (4, 5, 6, 7), (3, 2, 7, 6), (5, 4, 1, 0), (5, 0, 3, 6), (1, 4, 7, 2)])
_uv = me_right_egg_part.uv_layers.new(name='UVMap')
_uv.uv.foreach_set('vector', [0.125, 0.0, 0.25, 0.0, 0.25, 0.1406, 0.125, 0.1406, 0.375, 0.0, 0.5, 0.0, 0.5, 0.1406, 0.375, 0.1406, 0.125, 0.1406, 0.25, 0.1406, 0.25, 0.2656, 0.125, 0.2656, 0.25, 0.1406, 0.375, 0.1406, 0.375, 0.2656, 0.25, 0.2656, 0.0, 0.0, 0.125, 0.0, 0.125, 0.1406, 0.0, 0.1406, 0.25, 0.0, 0.375, 0.0, 0.375, 0.1406, 0.25, 0.1406])
me_right_egg_part.use_remesh_preserve_volume = False
me_right_egg_part.use_remesh_preserve_attributes = False
me_right_egg_part.use_mirror_vertex_groups = False
me_right_egg_part.update()
me_right_back = bpy.data.meshes.new('Right back')
me_right_back.from_pydata([(0.2188, -0.2188, -0.03125), (-0.2188, -0.2188, -0.03125), (-0.2188, 0.2188, -0.03125), (0.2188, 0.2188, -0.03125), (-0.2188, -0.2188, 0.03125), (0.2188, -0.2188, 0.03125), (0.2188, 0.2188, 0.03125), (-0.2188, 0.2188, 0.03125)], [], [(0, 1, 2, 3), (4, 5, 6, 7), (3, 2, 7, 6), (5, 4, 1, 0), (5, 0, 3, 6), (1, 4, 7, 2)])
_uv = me_right_back.uv_layers.new(name='UVMap')
_uv.uv.foreach_set('vector', [0.2656, 0.3594, 0.375, 0.3594, 0.375, 0.4688, 0.2656, 0.4688, 0.3906, 0.3594, 0.5, 0.3594, 0.5, 0.4688, 0.3906, 0.4688, 0.2656, 0.4688, 0.375, 0.4688, 0.375, 0.4844, 0.2656, 0.4844, 0.375, 0.4688, 0.4844, 0.4688, 0.4844, 0.4844, 0.375, 0.4844, 0.25, 0.3594, 0.2656, 0.3594, 0.2656, 0.4688, 0.25, 0.4688, 0.375, 0.3594, 0.3906, 0.3594, 0.3906, 0.4688, 0.375, 0.4688])
me_right_back.use_remesh_preserve_volume = False
me_right_back.use_remesh_preserve_attributes = False
me_right_back.use_mirror_vertex_groups = False
me_right_back.update()
me_right_face = bpy.data.meshes.new('Right face')
me_right_face.from_pydata([(0.2188, -0.2188, -0.03125), (-0.2188, -0.2188, -0.03125), (-0.2188, 0.2188, -0.03125), (0.2188, 0.2188, -0.03125), (-0.2188, -0.2188, 0.03125), (0.2188, -0.2188, 0.03125), (0.2188, 0.2188, 0.03125), (-0.2188, 0.2188, 0.03125)], [], [(0, 1, 2, 3), (4, 5, 6, 7), (3, 2, 7, 6), (5, 4, 1, 0), (5, 0, 3, 6), (1, 4, 7, 2)])
_uv = me_right_face.uv_layers.new(name='UVMap')
_uv.uv.foreach_set('vector', [0.7656, 0.3594, 0.875, 0.3594, 0.875, 0.4688, 0.7656, 0.4688, 0.8906, 0.3594, 1.0, 0.3594, 1.0, 0.4688, 0.8906, 0.4688, 0.7656, 0.4688, 0.875, 0.4688, 0.875, 0.4844, 0.7656, 0.4844, 0.875, 0.4688, 0.9844, 0.4688, 0.9844, 0.4844, 0.875, 0.4844, 0.75, 0.3594, 0.7656, 0.3594, 0.7656, 0.4688, 0.75, 0.4688, 0.875, 0.3594, 0.8906, 0.3594, 0.8906, 0.4688, 0.875, 0.4688])
me_right_face.use_remesh_preserve_volume = False
me_right_face.use_remesh_preserve_attributes = False
me_right_face.use_mirror_vertex_groups = False
me_right_face.update()
me_middle_eggbottom = bpy.data.meshes.new('Middle eggbottom')
me_middle_eggbottom.from_pydata([(0.2188, -0.03125, -0.2188), (-0.2188, -0.03125, -0.2188), (-0.2188, 0.03125, -0.2188), (0.2188, 0.03125, -0.2188), (-0.2188, -0.03125, 0.2188), (0.2188, -0.03125, 0.2188), (0.2188, 0.03125, 0.2188), (-0.2188, 0.03125, 0.2188)], [], [(0, 1, 2, 3), (4, 5, 6, 7), (3, 2, 7, 6), (5, 4, 1, 0), (5, 0, 3, 6), (1, 4, 7, 2)])
_uv = me_middle_eggbottom.uv_layers.new(name='UVMap')
_uv.uv.foreach_set('vector', [0.6406, 0.875, 0.75, 0.875, 0.75, 0.8906, 0.6406, 0.8906, 0.8594, 0.875, 0.9688, 0.875, 0.9688, 0.8906, 0.8594, 0.8906, 0.6406, 0.8906, 0.75, 0.8906, 0.75, 1.0, 0.6406, 1.0, 0.75, 0.8906, 0.8594, 0.8906, 0.8594, 1.0, 0.75, 1.0, 0.5312, 0.875, 0.6406, 0.875, 0.6406, 0.8906, 0.5312, 0.8906, 0.75, 0.875, 0.8594, 0.875, 0.8594, 0.8906, 0.75, 0.8906])
me_middle_eggbottom.use_remesh_preserve_volume = False
me_middle_eggbottom.use_remesh_preserve_attributes = False
me_middle_eggbottom.use_mirror_vertex_groups = False
me_middle_eggbottom.update()
me_siegfried_face = bpy.data.meshes.new('Siegfried face')
me_siegfried_face.from_pydata([(0.2188, -0.2187, -0.03125), (-0.2188, -0.2187, -0.03125), (-0.2188, 0.2188, -0.03125), (0.2188, 0.2188, -0.03125), (-0.2188, -0.2187, 0.03125), (0.2188, -0.2187, 0.03125), (0.2188, 0.2188, 0.03125), (-0.2188, 0.2188, 0.03125)], [], [(0, 1, 2, 3), (4, 5, 6, 7), (3, 2, 7, 6), (5, 4, 1, 0), (5, 0, 3, 6), (1, 4, 7, 2)])
_uv = me_siegfried_face.uv_layers.new(name='UVMap')
_uv.uv.foreach_set('vector', [0.2656, 0.3594, 0.375, 0.3594, 0.375, 0.4688, 0.2656, 0.4688, 0.3906, 0.3594, 0.5, 0.3594, 0.5, 0.4688, 0.3906, 0.4688, 0.2656, 0.4688, 0.375, 0.4688, 0.375, 0.4844, 0.2656, 0.4844, 0.375, 0.4688, 0.4844, 0.4688, 0.4844, 0.4844, 0.375, 0.4844, 0.25, 0.3594, 0.2656, 0.3594, 0.2656, 0.4688, 0.25, 0.4688, 0.375, 0.3594, 0.3906, 0.3594, 0.3906, 0.4688, 0.375, 0.4688])
me_siegfried_face.use_remesh_preserve_volume = False
me_siegfried_face.use_remesh_preserve_attributes = False
me_siegfried_face.use_mirror_vertex_groups = False
me_siegfried_face.update()
me_middle_side_back = bpy.data.meshes.new('Middle side back')
me_middle_side_back.from_pydata([(0.2188, -0.2187, -0.03125), (-0.2188, -0.2187, -0.03125), (-0.2188, 0.2188, -0.03125), (0.2188, 0.2188, -0.03125), (-0.2188, -0.2187, 0.03125), (0.2188, -0.2187, 0.03125), (0.2188, 0.2188, 0.03125), (-0.2188, 0.2188, 0.03125)], [], [(0, 1, 2, 3), (4, 5, 6, 7), (3, 2, 7, 6), (5, 4, 1, 0), (5, 0, 3, 6), (1, 4, 7, 2)])
_uv = me_middle_side_back.uv_layers.new(name='UVMap')
_uv.uv.foreach_set('vector', [0.2656, 0.3594, 0.375, 0.3594, 0.375, 0.4688, 0.2656, 0.4688, 0.3906, 0.3594, 0.5, 0.3594, 0.5, 0.4688, 0.3906, 0.4688, 0.2656, 0.4688, 0.375, 0.4688, 0.375, 0.4844, 0.2656, 0.4844, 0.375, 0.4688, 0.4844, 0.4688, 0.4844, 0.4844, 0.375, 0.4844, 0.25, 0.3594, 0.2656, 0.3594, 0.2656, 0.4688, 0.25, 0.4688, 0.375, 0.3594, 0.3906, 0.3594, 0.3906, 0.4688, 0.375, 0.4688])
me_middle_side_back.use_remesh_preserve_volume = False
me_middle_side_back.use_remesh_preserve_attributes = False
me_middle_side_back.use_mirror_vertex_groups = False
me_middle_side_back.update()
me_middle_side_r = bpy.data.meshes.new('Middle side R')
me_middle_side_r.from_pydata([(0.03125, -0.2187, -0.2188), (-0.03125, -0.2187, -0.2188), (-0.03125, 0.2188, -0.2188), (0.03125, 0.2188, -0.2188), (-0.03125, -0.2187, 0.2188), (0.03125, -0.2187, 0.2188), (0.03125, 0.2188, 0.2188), (-0.03125, 0.2188, 0.2188)], [], [(0, 1, 2, 3), (4, 5, 6, 7), (3, 2, 7, 6), (5, 4, 1, 0), (5, 0, 3, 6), (1, 4, 7, 2)])
_uv = me_middle_side_r.uv_layers.new(name='UVMap')
_uv.uv.foreach_set('vector', [0.1094, 0.2656, 0.125, 0.2656, 0.125, 0.375, 0.1094, 0.375, 0.2344, 0.2656, 0.25, 0.2656, 0.25, 0.375, 0.2344, 0.375, 0.1094, 0.375, 0.125, 0.375, 0.125, 0.4844, 0.1094, 0.4844, 0.125, 0.375, 0.1406, 0.375, 0.1406, 0.4844, 0.125, 0.4844, 0.0, 0.2656, 0.1094, 0.2656, 0.1094, 0.375, 0.0, 0.375, 0.125, 0.2656, 0.2344, 0.2656, 0.2344, 0.375, 0.125, 0.375])
me_middle_side_r.use_remesh_preserve_volume = False
me_middle_side_r.use_remesh_preserve_attributes = False
me_middle_side_r.use_mirror_vertex_groups = False
me_middle_side_r.update()
me_middle_side_l = bpy.data.meshes.new('Middle side L')
me_middle_side_l.from_pydata([(0.03125, -0.2187, -0.2188), (-0.03125, -0.2187, -0.2188), (-0.03125, 0.2188, -0.2188), (0.03125, 0.2188, -0.2188), (-0.03125, -0.2187, 0.2188), (0.03125, -0.2187, 0.2188), (0.03125, 0.2188, 0.2188), (-0.03125, 0.2188, 0.2188)], [], [(0, 1, 2, 3), (4, 5, 6, 7), (3, 2, 7, 6), (5, 4, 1, 0), (5, 0, 3, 6), (1, 4, 7, 2)])
_uv = me_middle_side_l.uv_layers.new(name='UVMap')
_uv.uv.foreach_set('vector', [0.1094, 0.2656, 0.125, 0.2656, 0.125, 0.375, 0.1094, 0.375, 0.2344, 0.2656, 0.25, 0.2656, 0.25, 0.375, 0.2344, 0.375, 0.1094, 0.375, 0.125, 0.375, 0.125, 0.4844, 0.1094, 0.4844, 0.125, 0.375, 0.1406, 0.375, 0.1406, 0.4844, 0.125, 0.4844, 0.0, 0.2656, 0.1094, 0.2656, 0.1094, 0.375, 0.0, 0.375, 0.125, 0.2656, 0.2344, 0.2656, 0.2344, 0.375, 0.125, 0.375])
me_middle_side_l.use_remesh_preserve_volume = False
me_middle_side_l.use_remesh_preserve_attributes = False
me_middle_side_l.use_mirror_vertex_groups = False
me_middle_side_l.update()
me_middle_egg_top = bpy.data.meshes.new('Middle egg top')
me_middle_egg_top.from_pydata([(0.2188, -0.0625, -0.2188), (-0.2188, -0.0625, -0.2188), (-0.2188, 0.0625, -0.2188), (0.2188, 0.0625, -0.2188), (-0.2188, -0.0625, 0.2188), (0.2188, -0.0625, 0.2188), (0.2188, 0.0625, 0.2188), (-0.2188, 0.0625, 0.2188)], [], [(0, 1, 2, 3), (4, 5, 6, 7), (3, 2, 7, 6), (5, 4, 1, 0), (5, 0, 3, 6), (1, 4, 7, 2)])
_uv = me_middle_egg_top.uv_layers.new(name='UVMap')
_uv.uv.foreach_set('vector', [0.1094, 0.5781, 0.2188, 0.5781, 0.2188, 0.6094, 0.1094, 0.6094, 0.3281, 0.5781, 0.4375, 0.5781, 0.4375, 0.6094, 0.3281, 0.6094, 0.1094, 0.6094, 0.2188, 0.6094, 0.2188, 0.7188, 0.1094, 0.7188, 0.2188, 0.6094, 0.3281, 0.6094, 0.3281, 0.7188, 0.2188, 0.7188, 0.0, 0.5781, 0.1094, 0.5781, 0.1094, 0.6094, 0.0, 0.6094, 0.2188, 0.5781, 0.3281, 0.5781, 0.3281, 0.6094, 0.2188, 0.6094])
me_middle_egg_top.use_remesh_preserve_volume = False
me_middle_egg_top.use_remesh_preserve_attributes = False
me_middle_egg_top.use_mirror_vertex_groups = False
me_middle_egg_top.update()
me_middle_egg_part = bpy.data.meshes.new('Middle egg part')
me_middle_egg_part.from_pydata([(0.25, -0.3125, -0.25), (-0.25, -0.3125, -0.25), (-0.25, 0.3125, -0.25), (0.25, 0.3125, -0.25), (-0.25, -0.3125, 0.25), (0.25, -0.3125, 0.25), (0.25, 0.3125, 0.25), (-0.25, 0.3125, 0.25)], [], [(0, 1, 2, 3), (4, 5, 6, 7), (3, 2, 7, 6), (5, 4, 1, 0), (5, 0, 3, 6), (1, 4, 7, 2)])
_uv = me_middle_egg_part.uv_layers.new(name='UVMap')
_uv.uv.foreach_set('vector', [0.125, 0.7188, 0.25, 0.7188, 0.25, 0.875, 0.125, 0.875, 0.375, 0.7188, 0.5, 0.7188, 0.5, 0.875, 0.375, 0.875, 0.125, 0.875, 0.25, 0.875, 0.25, 1.0, 0.125, 1.0, 0.25, 0.875, 0.375, 0.875, 0.375, 1.0, 0.25, 1.0, 0.0, 0.7188, 0.125, 0.7188, 0.125, 0.875, 0.0, 0.875, 0.25, 0.7188, 0.375, 0.7188, 0.375, 0.875, 0.25, 0.875])
me_middle_egg_part.use_remesh_preserve_volume = False
me_middle_egg_part.use_remesh_preserve_attributes = False
me_middle_egg_part.use_mirror_vertex_groups = False
me_middle_egg_part.update()
me_middle_top_1 = bpy.data.meshes.new('Middle top 1')
me_middle_top_1.from_pydata([(0.1562, -0.03125, -0.1562), (-0.1562, -0.03125, -0.1562), (-0.1562, 0.03125, -0.1562), (0.1562, 0.03125, -0.1562), (-0.1562, -0.03125, 0.1562), (0.1562, -0.03125, 0.1562), (0.1562, 0.03125, 0.1562), (-0.1562, 0.03125, 0.1562)], [], [(0, 1, 2, 3), (4, 5, 6, 7), (3, 2, 7, 6), (5, 4, 1, 0), (5, 0, 3, 6), (1, 4, 7, 2)])
_uv = me_middle_top_1.uv_layers.new(name='UVMap')
_uv.uv.foreach_set('vector', [0.07812, 0.4844, 0.1562, 0.4844, 0.1562, 0.5, 0.07812, 0.5, 0.2344, 0.4844, 0.3125, 0.4844, 0.3125, 0.5, 0.2344, 0.5, 0.07812, 0.5, 0.1562, 0.5, 0.1562, 0.5781, 0.07812, 0.5781, 0.1562, 0.5, 0.2344, 0.5, 0.2344, 0.5781, 0.1562, 0.5781, 0.0, 0.4844, 0.07812, 0.4844, 0.07812, 0.5, 0.0, 0.5, 0.1562, 0.4844, 0.2344, 0.4844, 0.2344, 0.5, 0.1562, 0.5])
me_middle_top_1.use_remesh_preserve_volume = False
me_middle_top_1.use_remesh_preserve_attributes = False
me_middle_top_1.use_mirror_vertex_groups = False
me_middle_top_1.update()
me_left_rear_eggbottom = bpy.data.meshes.new('Left rear eggbottom')
me_left_rear_eggbottom.from_pydata([(0.2188, -0.03125, -0.2188), (-0.2188, -0.03125, -0.2188), (-0.2188, 0.03125, -0.2188), (0.2188, 0.03125, -0.2188), (-0.2188, -0.03125, 0.2188), (0.2188, -0.03125, 0.2188), (0.2188, 0.03125, 0.2188), (-0.2188, 0.03125, 0.2188)], [], [(0, 1, 2, 3), (4, 5, 6, 7), (3, 2, 7, 6), (5, 4, 1, 0), (5, 0, 3, 6), (1, 4, 7, 2)])
_uv = me_left_rear_eggbottom.uv_layers.new(name='UVMap')
_uv.uv.foreach_set('vector', [0.6406, 0.875, 0.75, 0.875, 0.75, 0.8906, 0.6406, 0.8906, 0.8594, 0.875, 0.9688, 0.875, 0.9688, 0.8906, 0.8594, 0.8906, 0.6406, 0.8906, 0.75, 0.8906, 0.75, 1.0, 0.6406, 1.0, 0.75, 0.8906, 0.8594, 0.8906, 0.8594, 1.0, 0.75, 1.0, 0.5312, 0.875, 0.6406, 0.875, 0.6406, 0.8906, 0.5312, 0.8906, 0.75, 0.875, 0.8594, 0.875, 0.8594, 0.8906, 0.75, 0.8906])
me_left_rear_eggbottom.use_remesh_preserve_volume = False
me_left_rear_eggbottom.use_remesh_preserve_attributes = False
me_left_rear_eggbottom.use_mirror_vertex_groups = False
me_left_rear_eggbottom.update()
me_left_rear_top_1 = bpy.data.meshes.new('Left rear top 1')
me_left_rear_top_1.from_pydata([(0.1562, -0.03125, -0.1562), (-0.1562, -0.03125, -0.1562), (-0.1562, 0.03125, -0.1562), (0.1562, 0.03125, -0.1562), (-0.1562, -0.03125, 0.1562), (0.1562, -0.03125, 0.1562), (0.1562, 0.03125, 0.1562), (-0.1562, 0.03125, 0.1562)], [], [(0, 1, 2, 3), (4, 5, 6, 7), (3, 2, 7, 6), (5, 4, 1, 0), (5, 0, 3, 6), (1, 4, 7, 2)])
_uv = me_left_rear_top_1.uv_layers.new(name='UVMap')
_uv.uv.foreach_set('vector', [0.07812, 0.4844, 0.1562, 0.4844, 0.1562, 0.5, 0.07812, 0.5, 0.2344, 0.4844, 0.3125, 0.4844, 0.3125, 0.5, 0.2344, 0.5, 0.07812, 0.5, 0.1562, 0.5, 0.1562, 0.5781, 0.07812, 0.5781, 0.1562, 0.5, 0.2344, 0.5, 0.2344, 0.5781, 0.1562, 0.5781, 0.0, 0.4844, 0.07812, 0.4844, 0.07812, 0.5, 0.0, 0.5, 0.1562, 0.4844, 0.2344, 0.4844, 0.2344, 0.5, 0.1562, 0.5])
me_left_rear_top_1.use_remesh_preserve_volume = False
me_left_rear_top_1.use_remesh_preserve_attributes = False
me_left_rear_top_1.use_mirror_vertex_groups = False
me_left_rear_top_1.update()
me_left_rear_side_r = bpy.data.meshes.new('Left rear side R')
me_left_rear_side_r.from_pydata([(0.03125, -0.2188, -0.2188), (-0.03125, -0.2188, -0.2188), (-0.03125, 0.2188, -0.2188), (0.03125, 0.2188, -0.2188), (-0.03125, -0.2188, 0.2188), (0.03125, -0.2188, 0.2188), (0.03125, 0.2188, 0.2188), (-0.03125, 0.2188, 0.2188)], [], [(0, 1, 2, 3), (4, 5, 6, 7), (3, 2, 7, 6), (5, 4, 1, 0), (5, 0, 3, 6), (1, 4, 7, 2)])
_uv = me_left_rear_side_r.uv_layers.new(name='UVMap')
_uv.uv.foreach_set('vector', [0.1094, 0.2656, 0.125, 0.2656, 0.125, 0.375, 0.1094, 0.375, 0.2344, 0.2656, 0.25, 0.2656, 0.25, 0.375, 0.2344, 0.375, 0.1094, 0.375, 0.125, 0.375, 0.125, 0.4844, 0.1094, 0.4844, 0.125, 0.375, 0.1406, 0.375, 0.1406, 0.4844, 0.125, 0.4844, 0.0, 0.2656, 0.1094, 0.2656, 0.1094, 0.375, 0.0, 0.375, 0.125, 0.2656, 0.2344, 0.2656, 0.2344, 0.375, 0.125, 0.375])
me_left_rear_side_r.use_remesh_preserve_volume = False
me_left_rear_side_r.use_remesh_preserve_attributes = False
me_left_rear_side_r.use_mirror_vertex_groups = False
me_left_rear_side_r.update()
me_left_rear_side_l = bpy.data.meshes.new('Left rear side L')
me_left_rear_side_l.from_pydata([(0.03125, -0.2188, -0.2188), (-0.03125, -0.2188, -0.2188), (-0.03125, 0.2188, -0.2188), (0.03125, 0.2188, -0.2188), (-0.03125, -0.2188, 0.2188), (0.03125, -0.2188, 0.2188), (0.03125, 0.2188, 0.2188), (-0.03125, 0.2188, 0.2188)], [], [(0, 1, 2, 3), (4, 5, 6, 7), (3, 2, 7, 6), (5, 4, 1, 0), (5, 0, 3, 6), (1, 4, 7, 2)])
_uv = me_left_rear_side_l.uv_layers.new(name='UVMap')
_uv.uv.foreach_set('vector', [0.1094, 0.2656, 0.125, 0.2656, 0.125, 0.375, 0.1094, 0.375, 0.2344, 0.2656, 0.25, 0.2656, 0.25, 0.375, 0.2344, 0.375, 0.1094, 0.375, 0.125, 0.375, 0.125, 0.4844, 0.1094, 0.4844, 0.125, 0.375, 0.1406, 0.375, 0.1406, 0.4844, 0.125, 0.4844, 0.0, 0.2656, 0.1094, 0.2656, 0.1094, 0.375, 0.0, 0.375, 0.125, 0.2656, 0.2344, 0.2656, 0.2344, 0.375, 0.125, 0.375])
me_left_rear_side_l.use_remesh_preserve_volume = False
me_left_rear_side_l.use_remesh_preserve_attributes = False
me_left_rear_side_l.use_mirror_vertex_groups = False
me_left_rear_side_l.update()
me_left_rear_face = bpy.data.meshes.new('Left rear face')
me_left_rear_face.from_pydata([(0.2188, -0.2188, -0.03125), (-0.2188, -0.2188, -0.03125), (-0.2188, 0.2188, -0.03125), (0.2188, 0.2188, -0.03125), (-0.2188, -0.2188, 0.03125), (0.2188, -0.2188, 0.03125), (0.2188, 0.2188, 0.03125), (-0.2188, 0.2188, 0.03125)], [], [(0, 1, 2, 3), (4, 5, 6, 7), (3, 2, 7, 6), (5, 4, 1, 0), (5, 0, 3, 6), (1, 4, 7, 2)])
_uv = me_left_rear_face.uv_layers.new(name='UVMap')
_uv.uv.foreach_set('vector', [0.7656, 0.1094, 0.875, 0.1094, 0.875, 0.2188, 0.7656, 0.2188, 0.8906, 0.1094, 1.0, 0.1094, 1.0, 0.2188, 0.8906, 0.2188, 0.7656, 0.2188, 0.875, 0.2188, 0.875, 0.2344, 0.7656, 0.2344, 0.875, 0.2188, 0.9844, 0.2188, 0.9844, 0.2344, 0.875, 0.2344, 0.75, 0.1094, 0.7656, 0.1094, 0.7656, 0.2188, 0.75, 0.2188, 0.875, 0.1094, 0.8906, 0.1094, 0.8906, 0.2188, 0.875, 0.2188])
me_left_rear_face.use_remesh_preserve_volume = False
me_left_rear_face.use_remesh_preserve_attributes = False
me_left_rear_face.use_mirror_vertex_groups = False
me_left_rear_face.update()
me_left_rear_egg_top = bpy.data.meshes.new('Left rear egg top')
me_left_rear_egg_top.from_pydata([(0.2188, -0.0625, -0.2188), (-0.2188, -0.0625, -0.2188), (-0.2188, 0.0625, -0.2188), (0.2188, 0.0625, -0.2188), (-0.2188, -0.0625, 0.2188), (0.2188, -0.0625, 0.2188), (0.2188, 0.0625, 0.2188), (-0.2188, 0.0625, 0.2188)], [], [(0, 1, 2, 3), (4, 5, 6, 7), (3, 2, 7, 6), (5, 4, 1, 0), (5, 0, 3, 6), (1, 4, 7, 2)])
_uv = me_left_rear_egg_top.uv_layers.new(name='UVMap')
_uv.uv.foreach_set('vector', [0.1094, 0.5781, 0.2188, 0.5781, 0.2188, 0.6094, 0.1094, 0.6094, 0.3281, 0.5781, 0.4375, 0.5781, 0.4375, 0.6094, 0.3281, 0.6094, 0.1094, 0.6094, 0.2188, 0.6094, 0.2188, 0.7188, 0.1094, 0.7188, 0.2188, 0.6094, 0.3281, 0.6094, 0.3281, 0.7188, 0.2188, 0.7188, 0.0, 0.5781, 0.1094, 0.5781, 0.1094, 0.6094, 0.0, 0.6094, 0.2188, 0.5781, 0.3281, 0.5781, 0.3281, 0.6094, 0.2188, 0.6094])
me_left_rear_egg_top.use_remesh_preserve_volume = False
me_left_rear_egg_top.use_remesh_preserve_attributes = False
me_left_rear_egg_top.use_mirror_vertex_groups = False
me_left_rear_egg_top.update()
me_left_rear_egg_part = bpy.data.meshes.new('Left rear egg part')
me_left_rear_egg_part.from_pydata([(0.25, -0.2812, -0.25), (-0.25, -0.2812, -0.25), (-0.25, 0.2812, -0.25), (0.25, 0.2812, -0.25), (-0.25, -0.2812, 0.25), (0.25, -0.2812, 0.25), (0.25, 0.2812, 0.25), (-0.25, 0.2812, 0.25)], [], [(0, 1, 2, 3), (4, 5, 6, 7), (3, 2, 7, 6), (5, 4, 1, 0), (5, 0, 3, 6), (1, 4, 7, 2)])
_uv = me_left_rear_egg_part.uv_layers.new(name='UVMap')
_uv.uv.foreach_set('vector', [0.125, 0.0, 0.25, 0.0, 0.25, 0.1406, 0.125, 0.1406, 0.375, 0.0, 0.5, 0.0, 0.5, 0.1406, 0.375, 0.1406, 0.125, 0.1406, 0.25, 0.1406, 0.25, 0.2656, 0.125, 0.2656, 0.25, 0.1406, 0.375, 0.1406, 0.375, 0.2656, 0.25, 0.2656, 0.0, 0.0, 0.125, 0.0, 0.125, 0.1406, 0.0, 0.1406, 0.25, 0.0, 0.375, 0.0, 0.375, 0.1406, 0.25, 0.1406])
me_left_rear_egg_part.use_remesh_preserve_volume = False
me_left_rear_egg_part.use_remesh_preserve_attributes = False
me_left_rear_egg_part.use_mirror_vertex_groups = False
me_left_rear_egg_part.update()
me_left_rear_back = bpy.data.meshes.new('Left rear back')
me_left_rear_back.from_pydata([(0.2188, -0.2188, -0.03125), (-0.2188, -0.2188, -0.03125), (-0.2188, 0.2188, -0.03125), (0.2188, 0.2188, -0.03125), (-0.2188, -0.2188, 0.03125), (0.2188, -0.2188, 0.03125), (0.2188, 0.2188, 0.03125), (-0.2188, 0.2188, 0.03125)], [], [(0, 1, 2, 3), (4, 5, 6, 7), (3, 2, 7, 6), (5, 4, 1, 0), (5, 0, 3, 6), (1, 4, 7, 2)])
_uv = me_left_rear_back.uv_layers.new(name='UVMap')
_uv.uv.foreach_set('vector', [0.2656, 0.3594, 0.375, 0.3594, 0.375, 0.4688, 0.2656, 0.4688, 0.3906, 0.3594, 0.5, 0.3594, 0.5, 0.4688, 0.3906, 0.4688, 0.2656, 0.4688, 0.375, 0.4688, 0.375, 0.4844, 0.2656, 0.4844, 0.375, 0.4688, 0.4844, 0.4688, 0.4844, 0.4844, 0.375, 0.4844, 0.25, 0.3594, 0.2656, 0.3594, 0.2656, 0.4688, 0.25, 0.4688, 0.375, 0.3594, 0.3906, 0.3594, 0.3906, 0.4688, 0.375, 0.4688])
me_left_rear_back.use_remesh_preserve_volume = False
me_left_rear_back.use_remesh_preserve_attributes = False
me_left_rear_back.use_mirror_vertex_groups = False
me_left_rear_back.update()

# ---- objects
ob_rear_eggbottom = bpy.data.objects.new('Rear eggbottom', me_rear_eggbottom)
ob_rear_side_back = bpy.data.objects.new('Rear side back', me_rear_side_back)
ob_rear_rear_side_l = bpy.data.objects.new('Rear rear side L', me_rear_rear_side_l)
ob_rear_rear_face = bpy.data.objects.new('Rear rear face', me_rear_rear_face)
ob_rear_egg_top = bpy.data.objects.new('Rear egg top', me_rear_egg_top)
ob_rear_egg_part = bpy.data.objects.new('Rear egg part', me_rear_egg_part)
ob_rear_side_r = bpy.data.objects.new('Rear side R', me_rear_side_r)
ob_rear_top_1 = bpy.data.objects.new('Rear top 1', me_rear_top_1)
ob_broken_eggbottom = bpy.data.objects.new('Broken eggbottom', me_broken_eggbottom)
ob_broken_side_l = bpy.data.objects.new('Broken side L', me_broken_side_l)
ob_broken_face = bpy.data.objects.new('Broken face', me_broken_face)
ob_broken_egg_part = bpy.data.objects.new('Broken egg part', me_broken_egg_part)
ob_broken_egg_top = bpy.data.objects.new('Broken egg top', me_broken_egg_top)
ob_broken_side_r = bpy.data.objects.new('Broken side R', me_broken_side_r)
ob_broken_side_back = bpy.data.objects.new('Broken side back', me_broken_side_back)
ob_broken_top_1 = bpy.data.objects.new('Broken top 1', me_broken_top_1)
ob_left_eggbottom = bpy.data.objects.new('Left eggbottom', me_left_eggbottom)
ob_left_top_1 = bpy.data.objects.new('Left top 1', me_left_top_1)
ob_left_side_l = bpy.data.objects.new('Left side L', me_left_side_l)
ob_left_back = bpy.data.objects.new('Left back', me_left_back)
ob_left_egg_top = bpy.data.objects.new('Left egg top', me_left_egg_top)
ob_left_face = bpy.data.objects.new('Left face', me_left_face)
ob_left_egg_part = bpy.data.objects.new('Left egg part', me_left_egg_part)
ob_left_side_r = bpy.data.objects.new('Left side R', me_left_side_r)
ob_right_eggbottom = bpy.data.objects.new('Right eggbottom', me_right_eggbottom)
ob_right_top_1 = bpy.data.objects.new('Right top 1', me_right_top_1)
ob_right_side_r = bpy.data.objects.new('Right side R', me_right_side_r)
ob_right_side_l = bpy.data.objects.new('Right side L', me_right_side_l)
ob_right_egg_top = bpy.data.objects.new('Right egg top', me_right_egg_top)
ob_right_egg_part = bpy.data.objects.new('Right egg part', me_right_egg_part)
ob_right_back = bpy.data.objects.new('Right back', me_right_back)
ob_right_face = bpy.data.objects.new('Right face', me_right_face)
ob_middle_eggbottom = bpy.data.objects.new('Middle eggbottom', me_middle_eggbottom)
ob_siegfried_face = bpy.data.objects.new('Siegfried face', me_siegfried_face)
ob_middle_side_back = bpy.data.objects.new('Middle side back', me_middle_side_back)
ob_middle_side_r = bpy.data.objects.new('Middle side R', me_middle_side_r)
ob_middle_side_l = bpy.data.objects.new('Middle side L', me_middle_side_l)
ob_middle_egg_top = bpy.data.objects.new('Middle egg top', me_middle_egg_top)
ob_middle_egg_part = bpy.data.objects.new('Middle egg part', me_middle_egg_part)
ob_middle_top_1 = bpy.data.objects.new('Middle top 1', me_middle_top_1)
ob_left_rear_eggbottom = bpy.data.objects.new('Left rear eggbottom', me_left_rear_eggbottom)
ob_left_rear_top_1 = bpy.data.objects.new('Left rear top 1', me_left_rear_top_1)
ob_left_rear_side_r = bpy.data.objects.new('Left rear side R', me_left_rear_side_r)
ob_left_rear_side_l = bpy.data.objects.new('Left rear side L', me_left_rear_side_l)
ob_left_rear_face = bpy.data.objects.new('Left rear face', me_left_rear_face)
ob_left_rear_egg_top = bpy.data.objects.new('Left rear egg top', me_left_rear_egg_top)
ob_left_rear_egg_part = bpy.data.objects.new('Left rear egg part', me_left_rear_egg_part)
ob_left_rear_back = bpy.data.objects.new('Left rear back', me_left_rear_back)

# ---- transforms, parenting, visibility, modifiers, constraints
ob_rear_eggbottom.location = (0.0, -1.188, -0.00625)
ob_rear_eggbottom.rotation_euler = (1.571, -0.0, 0.0)
ob_rear_eggbottom.lineart.crease_threshold = 0.0
ob_rear_side_back.parent = ob_rear_eggbottom
ob_rear_side_back.matrix_parent_inverse = Matrix(((1.0, -0.0, 0.0, -0.0), (0.0, -1.63e-07, 1.0, 0.00625), (0.0, -1.0, -1.629e-07, -1.188), (0.0, 0.0, 0.0, 1.0)))
ob_rear_side_back.location = (0.0, -1.438, 0.275)
ob_rear_side_back.rotation_euler = (1.571, -0.0, 0.0)
ob_rear_side_back.lineart.crease_threshold = 0.0
ob_rear_rear_side_l.parent = ob_rear_eggbottom
ob_rear_rear_side_l.matrix_parent_inverse = Matrix(((1.0, -0.0, 0.0, -0.0), (0.0, -1.63e-07, 1.0, 0.00625), (0.0, -1.0, -1.629e-07, -1.188), (0.0, 0.0, 0.0, 1.0)))
ob_rear_rear_side_l.location = (-0.25, -1.188, 0.275)
ob_rear_rear_side_l.rotation_euler = (1.571, -0.0, 0.0)
ob_rear_rear_side_l.lineart.crease_threshold = 0.0
ob_rear_rear_face.parent = ob_rear_eggbottom
ob_rear_rear_face.matrix_parent_inverse = Matrix(((1.0, -0.0, 0.0, -0.0), (0.0, -1.63e-07, 1.0, 0.00625), (0.0, -1.0, -1.629e-07, -1.188), (0.0, 0.0, 0.0, 1.0)))
ob_rear_rear_face.location = (0.0, -0.9375, 0.275)
ob_rear_rear_face.rotation_euler = (1.571, -0.0, 0.0)
ob_rear_rear_face.lineart.crease_threshold = 0.0
ob_rear_egg_top.parent = ob_rear_eggbottom
ob_rear_egg_top.matrix_parent_inverse = Matrix(((1.0, -0.0, 0.0, -0.0), (0.0, -1.63e-07, 1.0, 0.00625), (0.0, -1.0, -1.629e-07, -1.188), (0.0, 0.0, 0.0, 1.0)))
ob_rear_egg_top.location = (0.0, -1.188, 0.65)
ob_rear_egg_top.rotation_euler = (1.571, -0.0, 0.0)
ob_rear_egg_top.lineart.crease_threshold = 0.0
ob_rear_egg_part.parent = ob_rear_eggbottom
ob_rear_egg_part.matrix_parent_inverse = Matrix(((1.0, -0.0, 0.0, -0.0), (0.0, -1.63e-07, 1.0, 0.00625), (0.0, -1.0, -1.629e-07, -1.188), (0.0, 0.0, 0.0, 1.0)))
ob_rear_egg_part.location = (0.0, -1.188, 0.3062)
ob_rear_egg_part.rotation_euler = (1.571, -0.0, 0.0)
ob_rear_egg_part.lineart.crease_threshold = 0.0
ob_rear_side_r.parent = ob_rear_eggbottom
ob_rear_side_r.matrix_parent_inverse = Matrix(((1.0, -0.0, 0.0, -0.0), (0.0, -1.63e-07, 1.0, 0.00625), (0.0, -1.0, -1.629e-07, -1.188), (0.0, 0.0, 0.0, 1.0)))
ob_rear_side_r.location = (0.25, -1.188, 0.275)
ob_rear_side_r.rotation_euler = (1.571, -0.0, 0.0)
ob_rear_side_r.lineart.crease_threshold = 0.0
ob_rear_top_1.parent = ob_rear_eggbottom
ob_rear_top_1.matrix_parent_inverse = Matrix(((1.0, -0.0, 0.0, -0.0), (0.0, -1.63e-07, 1.0, 0.00625), (0.0, -1.0, -1.629e-07, -1.188), (0.0, 0.0, 0.0, 1.0)))
ob_rear_top_1.location = (0.0, -1.188, 0.7437)
ob_rear_top_1.rotation_euler = (1.571, -0.0, 0.0)
ob_rear_top_1.lineart.crease_threshold = 0.0
ob_broken_eggbottom.location = (0.8125, -0.8125, -0.00625)
ob_broken_eggbottom.rotation_euler = (1.571, -0.0, 0.0)
ob_broken_eggbottom.lineart.crease_threshold = 0.0
ob_broken_side_l.parent = ob_broken_eggbottom
ob_broken_side_l.matrix_parent_inverse = Matrix(((1.0, -0.0, 0.0, -0.8125), (0.0, -1.629e-07, 1.0, 0.00625), (0.0, -1.0, -1.629e-07, -0.8125), (0.0, 0.0, 0.0, 1.0)))
ob_broken_side_l.location = (0.5625, -0.8125, 0.275)
ob_broken_side_l.rotation_euler = (1.571, -0.0, 0.0)
ob_broken_side_l.lineart.crease_threshold = 0.0
ob_broken_face.parent = ob_broken_eggbottom
ob_broken_face.matrix_parent_inverse = Matrix(((1.0, -0.0, 0.0, -0.8125), (0.0, -1.629e-07, 1.0, 0.00625), (0.0, -1.0, -1.629e-07, -0.8125), (0.0, 0.0, 0.0, 1.0)))
ob_broken_face.location = (0.8125, -0.5625, 0.275)
ob_broken_face.rotation_euler = (1.571, -0.0, 0.0)
ob_broken_face.lineart.crease_threshold = 0.0
ob_broken_egg_part.parent = ob_broken_eggbottom
ob_broken_egg_part.matrix_parent_inverse = Matrix(((1.0, -0.0, 0.0, -0.8125), (0.0, -1.629e-07, 1.0, 0.00625), (0.0, -1.0, -1.629e-07, -0.8125), (0.0, 0.0, 0.0, 1.0)))
ob_broken_egg_part.location = (0.8125, -0.8125, 0.3062)
ob_broken_egg_part.rotation_euler = (1.571, -0.0, 0.0)
ob_broken_egg_part.lineart.crease_threshold = 0.0
ob_broken_egg_top.parent = ob_broken_eggbottom
ob_broken_egg_top.matrix_parent_inverse = Matrix(((1.0, -0.0, 0.0, -0.8125), (0.0, -1.629e-07, 1.0, 0.00625), (0.0, -1.0, -1.629e-07, -0.8125), (0.0, 0.0, 0.0, 1.0)))
ob_broken_egg_top.location = (0.8125, -0.8125, 0.65)
ob_broken_egg_top.rotation_euler = (1.571, -0.0, 0.0)
ob_broken_egg_top.lineart.crease_threshold = 0.0
ob_broken_side_r.parent = ob_broken_eggbottom
ob_broken_side_r.matrix_parent_inverse = Matrix(((1.0, -0.0, 0.0, -0.8125), (0.0, -1.629e-07, 1.0, 0.00625), (0.0, -1.0, -1.629e-07, -0.8125), (0.0, 0.0, 0.0, 1.0)))
ob_broken_side_r.location = (1.062, -0.8125, 0.275)
ob_broken_side_r.rotation_euler = (1.571, -0.0, 0.0)
ob_broken_side_r.lineart.crease_threshold = 0.0
ob_broken_side_back.parent = ob_broken_eggbottom
ob_broken_side_back.matrix_parent_inverse = Matrix(((1.0, -0.0, 0.0, -0.8125), (0.0, -1.629e-07, 1.0, 0.00625), (0.0, -1.0, -1.629e-07, -0.8125), (0.0, 0.0, 0.0, 1.0)))
ob_broken_side_back.location = (0.8125, -1.062, 0.275)
ob_broken_side_back.rotation_euler = (1.571, -0.0, 0.0)
ob_broken_side_back.lineart.crease_threshold = 0.0
ob_broken_top_1.parent = ob_broken_eggbottom
ob_broken_top_1.matrix_parent_inverse = Matrix(((1.0, -0.0, 0.0, -0.8125), (0.0, -1.629e-07, 1.0, 0.00625), (0.0, -1.0, -1.629e-07, -0.8125), (0.0, 0.0, 0.0, 1.0)))
ob_broken_top_1.location = (0.8125, -0.8125, 0.7437)
ob_broken_top_1.rotation_euler = (1.571, -0.0, 0.0)
ob_broken_top_1.lineart.crease_threshold = 0.0
ob_left_eggbottom.location = (-1.062, 0.375, -0.00625)
ob_left_eggbottom.rotation_euler = (1.571, -0.0, 0.0)
ob_left_eggbottom.lineart.crease_threshold = 0.0
ob_left_top_1.parent = ob_left_eggbottom
ob_left_top_1.matrix_parent_inverse = Matrix(((1.0, 0.0, 0.0, 1.062), (0.0, -1.629e-07, 1.0, 0.00625), (0.0, -1.0, -1.629e-07, 0.375), (0.0, 0.0, 0.0, 1.0)))
ob_left_top_1.location = (-1.062, 0.375, 0.7438)
ob_left_top_1.rotation_euler = (1.571, -0.0, 0.0)
ob_left_top_1.lineart.crease_threshold = 0.0
ob_left_side_l.parent = ob_left_eggbottom
ob_left_side_l.matrix_parent_inverse = Matrix(((1.0, 0.0, 0.0, 1.062), (0.0, -1.629e-07, 1.0, 0.00625), (0.0, -1.0, -1.629e-07, 0.375), (0.0, 0.0, 0.0, 1.0)))
ob_left_side_l.location = (-1.312, 0.375, 0.275)
ob_left_side_l.rotation_euler = (1.571, -0.0, 0.0)
ob_left_side_l.lineart.crease_threshold = 0.0
ob_left_back.parent = ob_left_eggbottom
ob_left_back.matrix_parent_inverse = Matrix(((1.0, 0.0, 0.0, 1.062), (0.0, -1.629e-07, 1.0, 0.00625), (0.0, -1.0, -1.629e-07, 0.375), (0.0, 0.0, 0.0, 1.0)))
ob_left_back.location = (-1.062, 0.125, 0.275)
ob_left_back.rotation_euler = (1.571, -0.0, 0.0)
ob_left_back.lineart.crease_threshold = 0.0
ob_left_egg_top.parent = ob_left_eggbottom
ob_left_egg_top.matrix_parent_inverse = Matrix(((1.0, 0.0, 0.0, 1.062), (0.0, -1.629e-07, 1.0, 0.00625), (0.0, -1.0, -1.629e-07, 0.375), (0.0, 0.0, 0.0, 1.0)))
ob_left_egg_top.location = (-1.062, 0.375, 0.65)
ob_left_egg_top.rotation_euler = (1.571, -0.0, 0.0)
ob_left_egg_top.lineart.crease_threshold = 0.0
ob_left_face.parent = ob_left_eggbottom
ob_left_face.matrix_parent_inverse = Matrix(((1.0, 0.0, 0.0, 1.062), (0.0, -1.629e-07, 1.0, 0.00625), (0.0, -1.0, -1.629e-07, 0.375), (0.0, 0.0, 0.0, 1.0)))
ob_left_face.location = (-1.062, 0.625, 0.275)
ob_left_face.rotation_euler = (1.571, -0.0, 0.0)
ob_left_face.lineart.crease_threshold = 0.0
ob_left_egg_part.parent = ob_left_eggbottom
ob_left_egg_part.matrix_parent_inverse = Matrix(((1.0, 0.0, 0.0, 1.062), (0.0, -1.629e-07, 1.0, 0.00625), (0.0, -1.0, -1.629e-07, 0.375), (0.0, 0.0, 0.0, 1.0)))
ob_left_egg_part.location = (-1.062, 0.375, 0.3063)
ob_left_egg_part.rotation_euler = (1.571, -0.0, 0.0)
ob_left_egg_part.lineart.crease_threshold = 0.0
ob_left_side_r.parent = ob_left_eggbottom
ob_left_side_r.matrix_parent_inverse = Matrix(((1.0, 0.0, 0.0, 1.062), (0.0, -1.629e-07, 1.0, 0.00625), (0.0, -1.0, -1.629e-07, 0.375), (0.0, 0.0, 0.0, 1.0)))
ob_left_side_r.location = (-0.8125, 0.375, 0.275)
ob_left_side_r.rotation_euler = (1.571, -0.0, 0.0)
ob_left_side_r.lineart.crease_threshold = 0.0
ob_right_eggbottom.location = (1.062, 0.375, -0.00625)
ob_right_eggbottom.rotation_euler = (1.571, -0.0, 0.0)
ob_right_eggbottom.lineart.crease_threshold = 0.0
ob_right_top_1.parent = ob_right_eggbottom
ob_right_top_1.matrix_parent_inverse = Matrix(((1.0, -0.0, 0.0, -1.062), (0.0, -1.629e-07, 1.0, 0.00625), (0.0, -1.0, -1.629e-07, 0.375), (0.0, 0.0, 0.0, 1.0)))
ob_right_top_1.location = (1.062, 0.375, 0.7438)
ob_right_top_1.rotation_euler = (1.571, -0.0, 0.0)
ob_right_top_1.lineart.crease_threshold = 0.0
ob_right_side_r.parent = ob_right_eggbottom
ob_right_side_r.matrix_parent_inverse = Matrix(((1.0, -0.0, 0.0, -1.062), (0.0, -1.629e-07, 1.0, 0.00625), (0.0, -1.0, -1.629e-07, 0.375), (0.0, 0.0, 0.0, 1.0)))
ob_right_side_r.location = (1.312, 0.375, 0.275)
ob_right_side_r.rotation_euler = (1.571, -0.0, 0.0)
ob_right_side_r.lineart.crease_threshold = 0.0
ob_right_side_l.parent = ob_right_eggbottom
ob_right_side_l.matrix_parent_inverse = Matrix(((1.0, -0.0, 0.0, -1.062), (0.0, -1.629e-07, 1.0, 0.00625), (0.0, -1.0, -1.629e-07, 0.375), (0.0, 0.0, 0.0, 1.0)))
ob_right_side_l.location = (0.8125, 0.375, 0.275)
ob_right_side_l.rotation_euler = (1.571, -0.0, 0.0)
ob_right_side_l.lineart.crease_threshold = 0.0
ob_right_egg_top.parent = ob_right_eggbottom
ob_right_egg_top.matrix_parent_inverse = Matrix(((1.0, -0.0, 0.0, -1.062), (0.0, -1.629e-07, 1.0, 0.00625), (0.0, -1.0, -1.629e-07, 0.375), (0.0, 0.0, 0.0, 1.0)))
ob_right_egg_top.location = (1.062, 0.375, 0.65)
ob_right_egg_top.rotation_euler = (1.571, -0.0, 0.0)
ob_right_egg_top.lineart.crease_threshold = 0.0
ob_right_egg_part.parent = ob_right_eggbottom
ob_right_egg_part.matrix_parent_inverse = Matrix(((1.0, -0.0, 0.0, -1.062), (0.0, -1.629e-07, 1.0, 0.00625), (0.0, -1.0, -1.629e-07, 0.375), (0.0, 0.0, 0.0, 1.0)))
ob_right_egg_part.location = (1.062, 0.375, 0.3063)
ob_right_egg_part.rotation_euler = (1.571, -0.0, 0.0)
ob_right_egg_part.lineart.crease_threshold = 0.0
ob_right_back.parent = ob_right_eggbottom
ob_right_back.matrix_parent_inverse = Matrix(((1.0, -0.0, 0.0, -1.062), (0.0, -1.629e-07, 1.0, 0.00625), (0.0, -1.0, -1.629e-07, 0.375), (0.0, 0.0, 0.0, 1.0)))
ob_right_back.location = (1.062, 0.125, 0.275)
ob_right_back.rotation_euler = (1.571, -0.0, 0.0)
ob_right_back.lineart.crease_threshold = 0.0
ob_right_face.parent = ob_right_eggbottom
ob_right_face.matrix_parent_inverse = Matrix(((1.0, -0.0, 0.0, -1.062), (0.0, -1.629e-07, 1.0, 0.00625), (0.0, -1.0, -1.629e-07, 0.375), (0.0, 0.0, 0.0, 1.0)))
ob_right_face.location = (1.062, 0.625, 0.275)
ob_right_face.rotation_euler = (1.571, -0.0, 0.0)
ob_right_face.lineart.crease_threshold = 0.0
ob_middle_eggbottom.location = (0.0, 1.018e-09, -0.00625)
ob_middle_eggbottom.rotation_euler = (1.571, -0.0, 0.0)
ob_middle_eggbottom.lineart.crease_threshold = 0.0
ob_siegfried_face.parent = ob_middle_eggbottom
ob_siegfried_face.matrix_parent_inverse = Matrix(((1.0, 0.0, 0.0, 0.0), (0.0, -1.629e-07, 1.0, 0.00625), (0.0, -1.0, -1.629e-07, 0.0), (0.0, 0.0, 0.0, 1.0)))
ob_siegfried_face.location = (0.0, 0.25, 0.3375)
ob_siegfried_face.rotation_euler = (1.571, -0.0, 0.0)
ob_siegfried_face.lineart.crease_threshold = 0.0
ob_middle_side_back.parent = ob_middle_eggbottom
ob_middle_side_back.matrix_parent_inverse = Matrix(((1.0, 0.0, 0.0, 0.0), (0.0, -1.629e-07, 1.0, 0.00625), (0.0, -1.0, -1.629e-07, 0.0), (0.0, 0.0, 0.0, 1.0)))
ob_middle_side_back.location = (0.0, -0.25, 0.3375)
ob_middle_side_back.rotation_euler = (1.571, -0.0, 0.0)
ob_middle_side_back.lineart.crease_threshold = 0.0
ob_middle_side_r.parent = ob_middle_eggbottom
ob_middle_side_r.matrix_parent_inverse = Matrix(((1.0, 0.0, 0.0, 0.0), (0.0, -1.629e-07, 1.0, 0.00625), (0.0, -1.0, -1.629e-07, 0.0), (0.0, 0.0, 0.0, 1.0)))
ob_middle_side_r.location = (0.25, -5.499e-08, 0.3375)
ob_middle_side_r.rotation_euler = (1.571, -0.0, 0.0)
ob_middle_side_r.lineart.crease_threshold = 0.0
ob_middle_side_l.parent = ob_middle_eggbottom
ob_middle_side_l.matrix_parent_inverse = Matrix(((1.0, 0.0, 0.0, 0.0), (0.0, -1.629e-07, 1.0, 0.00625), (0.0, -1.0, -1.629e-07, 0.0), (0.0, 0.0, 0.0, 1.0)))
ob_middle_side_l.location = (-0.25, -5.499e-08, 0.3375)
ob_middle_side_l.rotation_euler = (1.571, -0.0, 0.0)
ob_middle_side_l.lineart.crease_threshold = 0.0
ob_middle_egg_top.parent = ob_middle_eggbottom
ob_middle_egg_top.matrix_parent_inverse = Matrix(((1.0, 0.0, 0.0, 0.0), (0.0, -1.629e-07, 1.0, 0.00625), (0.0, -1.0, -1.629e-07, 0.0), (0.0, 0.0, 0.0, 1.0)))
ob_middle_egg_top.location = (0.0, -1.161e-07, 0.7125)
ob_middle_egg_top.rotation_euler = (1.571, -0.0, 0.0)
ob_middle_egg_top.lineart.crease_threshold = 0.0
ob_middle_egg_part.parent = ob_middle_eggbottom
ob_middle_egg_part.matrix_parent_inverse = Matrix(((1.0, 0.0, 0.0, 0.0), (0.0, -1.629e-07, 1.0, 0.00625), (0.0, -1.0, -1.629e-07, 0.0), (0.0, 0.0, 0.0, 1.0)))
ob_middle_egg_part.location = (0.0, -5.499e-08, 0.3375)
ob_middle_egg_part.rotation_euler = (1.571, -0.0, 0.0)
ob_middle_egg_part.lineart.crease_threshold = 0.0
ob_middle_top_1.parent = ob_middle_eggbottom
ob_middle_top_1.matrix_parent_inverse = Matrix(((1.0, 0.0, 0.0, 0.0), (0.0, -1.629e-07, 1.0, 0.00625), (0.0, -1.0, -1.629e-07, 0.0), (0.0, 0.0, 0.0, 1.0)))
ob_middle_top_1.location = (0.0, -1.314e-07, 0.8063)
ob_middle_top_1.rotation_euler = (1.571, -0.0, 0.0)
ob_middle_top_1.lineart.crease_threshold = 0.0
ob_left_rear_eggbottom.location = (-0.8125, -0.8125, -0.00625)
ob_left_rear_eggbottom.rotation_euler = (1.571, -0.0, 0.0)
ob_left_rear_eggbottom.lineart.crease_threshold = 0.0
ob_left_rear_top_1.parent = ob_left_rear_eggbottom
ob_left_rear_top_1.matrix_parent_inverse = Matrix(((1.0, 0.0, 0.0, 0.8125), (0.0, -1.629e-07, 1.0, 0.00625), (0.0, -1.0, -1.629e-07, -0.8125), (0.0, 0.0, 0.0, 1.0)))
ob_left_rear_top_1.location = (-0.8125, -0.8125, 0.7437)
ob_left_rear_top_1.rotation_euler = (1.571, -0.0, 0.0)
ob_left_rear_top_1.lineart.crease_threshold = 0.0
ob_left_rear_side_r.parent = ob_left_rear_eggbottom
ob_left_rear_side_r.matrix_parent_inverse = Matrix(((1.0, 0.0, 0.0, 0.8125), (0.0, -1.629e-07, 1.0, 0.00625), (0.0, -1.0, -1.629e-07, -0.8125), (0.0, 0.0, 0.0, 1.0)))
ob_left_rear_side_r.location = (-0.5625, -0.8125, 0.275)
ob_left_rear_side_r.rotation_euler = (1.571, -0.0, 0.0)
ob_left_rear_side_r.lineart.crease_threshold = 0.0
ob_left_rear_side_l.parent = ob_left_rear_eggbottom
ob_left_rear_side_l.matrix_parent_inverse = Matrix(((1.0, 0.0, 0.0, 0.8125), (0.0, -1.629e-07, 1.0, 0.00625), (0.0, -1.0, -1.629e-07, -0.8125), (0.0, 0.0, 0.0, 1.0)))
ob_left_rear_side_l.location = (-1.062, -0.8125, 0.275)
ob_left_rear_side_l.rotation_euler = (1.571, -0.0, 0.0)
ob_left_rear_side_l.lineart.crease_threshold = 0.0
ob_left_rear_face.parent = ob_left_rear_eggbottom
ob_left_rear_face.matrix_parent_inverse = Matrix(((1.0, 0.0, 0.0, 0.8125), (0.0, -1.629e-07, 1.0, 0.00625), (0.0, -1.0, -1.629e-07, -0.8125), (0.0, 0.0, 0.0, 1.0)))
ob_left_rear_face.location = (-0.8125, -0.5625, 0.275)
ob_left_rear_face.rotation_euler = (1.571, -0.0, 0.0)
ob_left_rear_face.lineart.crease_threshold = 0.0
ob_left_rear_egg_top.parent = ob_left_rear_eggbottom
ob_left_rear_egg_top.matrix_parent_inverse = Matrix(((1.0, 0.0, 0.0, 0.8125), (0.0, -1.629e-07, 1.0, 0.00625), (0.0, -1.0, -1.629e-07, -0.8125), (0.0, 0.0, 0.0, 1.0)))
ob_left_rear_egg_top.location = (-0.8125, -0.8125, 0.65)
ob_left_rear_egg_top.rotation_euler = (1.571, -0.0, 0.0)
ob_left_rear_egg_top.lineart.crease_threshold = 0.0
ob_left_rear_egg_part.parent = ob_left_rear_eggbottom
ob_left_rear_egg_part.matrix_parent_inverse = Matrix(((1.0, 0.0, 0.0, 0.8125), (0.0, -1.629e-07, 1.0, 0.00625), (0.0, -1.0, -1.629e-07, -0.8125), (0.0, 0.0, 0.0, 1.0)))
ob_left_rear_egg_part.location = (-0.8125, -0.8125, 0.3062)
ob_left_rear_egg_part.rotation_euler = (1.571, -0.0, 0.0)
ob_left_rear_egg_part.lineart.crease_threshold = 0.0
ob_left_rear_back.parent = ob_left_rear_eggbottom
ob_left_rear_back.matrix_parent_inverse = Matrix(((1.0, 0.0, 0.0, 0.8125), (0.0, -1.629e-07, 1.0, 0.00625), (0.0, -1.0, -1.629e-07, -0.8125), (0.0, 0.0, 0.0, 1.0)))
ob_left_rear_back.location = (-0.8125, -1.062, 0.275)
ob_left_rear_back.rotation_euler = (1.571, -0.0, 0.0)
ob_left_rear_back.lineart.crease_threshold = 0.0

# ---- collection membership
col_collection_1.objects.link(ob_rear_eggbottom)
col_collection_1.objects.link(ob_rear_side_back)
col_collection_1.objects.link(ob_rear_rear_side_l)
col_collection_1.objects.link(ob_rear_rear_face)
col_collection_1.objects.link(ob_rear_egg_top)
col_collection_1.objects.link(ob_rear_egg_part)
col_collection_1.objects.link(ob_rear_side_r)
col_collection_1.objects.link(ob_rear_top_1)
col_collection_1.objects.link(ob_broken_eggbottom)
col_collection_1.objects.link(ob_broken_side_l)
col_collection_1.objects.link(ob_broken_face)
col_collection_1.objects.link(ob_broken_egg_part)
col_collection_1.objects.link(ob_broken_egg_top)
col_collection_1.objects.link(ob_broken_side_r)
col_collection_1.objects.link(ob_broken_side_back)
col_collection_1.objects.link(ob_broken_top_1)
col_collection_1.objects.link(ob_left_eggbottom)
col_collection_1.objects.link(ob_left_top_1)
col_collection_1.objects.link(ob_left_side_l)
col_collection_1.objects.link(ob_left_back)
col_collection_1.objects.link(ob_left_egg_top)
col_collection_1.objects.link(ob_left_face)
col_collection_1.objects.link(ob_left_egg_part)
col_collection_1.objects.link(ob_left_side_r)
col_collection_1.objects.link(ob_right_eggbottom)
col_collection_1.objects.link(ob_right_top_1)
col_collection_1.objects.link(ob_right_side_r)
col_collection_1.objects.link(ob_right_side_l)
col_collection_1.objects.link(ob_right_egg_top)
col_collection_1.objects.link(ob_right_egg_part)
col_collection_1.objects.link(ob_right_back)
col_collection_1.objects.link(ob_right_face)
col_collection_1.objects.link(ob_middle_eggbottom)
col_collection_1.objects.link(ob_siegfried_face)
col_collection_1.objects.link(ob_middle_side_back)
col_collection_1.objects.link(ob_middle_side_r)
col_collection_1.objects.link(ob_middle_side_l)
col_collection_1.objects.link(ob_middle_egg_top)
col_collection_1.objects.link(ob_middle_egg_part)
col_collection_1.objects.link(ob_middle_top_1)
col_collection_1.objects.link(ob_left_rear_eggbottom)
col_collection_1.objects.link(ob_left_rear_top_1)
col_collection_1.objects.link(ob_left_rear_side_r)
col_collection_1.objects.link(ob_left_rear_side_l)
col_collection_1.objects.link(ob_left_rear_face)
col_collection_1.objects.link(ob_left_rear_egg_top)
col_collection_1.objects.link(ob_left_rear_egg_part)
col_collection_1.objects.link(ob_left_rear_back)

# ---- scene / render settings (as saved in the file)
scene.frame_start = 1; scene.frame_end = 250; scene.frame_set(1)
scene.render.engine = 'BLENDER_EEVEE_NEXT'
scene.render.resolution_percentage = 50
scene.render.dither_intensity = 0.0
scene.cycles.use_denoising = False
scene.cycles.samples = 128
scene.cycles.sampling_pattern = 'TABULATED_SOBOL'
scene.cycles.light_sampling_threshold = 0.0
scene.cycles.use_adaptive_sampling = False
scene.cycles.use_light_tree = False
scene.cycles.blur_glossy = 0.0
scene.cycles.sample_clamp_indirect = 0.0
scene.view_settings.view_transform = 'Standard'
bpy.context.view_layer.update()

# ---- added for rendering (the .blend has no active camera and no usable light): camera, sun
cam_auto = bpy.data.cameras.new('AutoCamera')
cam_auto.lens = 50.0
cam_auto.sensor_width = 36.0
cam_auto.clip_end = 1000.0
ob_auto_camera = bpy.data.objects.new('AutoCamera', cam_auto)
scene.collection.objects.link(ob_auto_camera)
ob_auto_camera.location = (3.27167, -4.33226, 3.01734)
ob_auto_camera.rotation_euler = (1.09748, -7.21219e-08, 0.694738)
scene.camera = ob_auto_camera
light_auto_sun = bpy.data.lights.new('AutoSun', 'SUN')
light_auto_sun.energy = 3.0
light_auto_sun.angle = 0.0523599
ob_auto_sun = bpy.data.objects.new('AutoSun', light_auto_sun)
scene.collection.objects.link(ob_auto_sun)
ob_auto_sun.rotation_euler = (0.872665, 0.174533, 0.523599)
bpy.context.view_layer.update()
